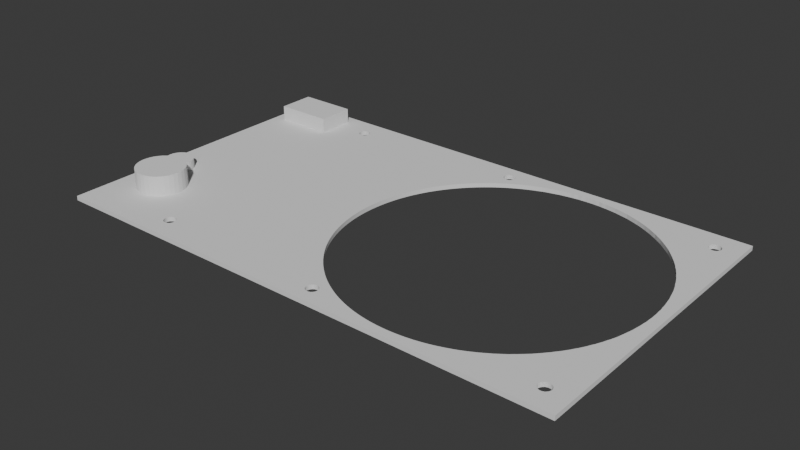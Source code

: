 # Source: GriTech_-_Slipmaskin_top.blend  (saved by Blender 4.2.66; exported with 4.5.12 LTS)
import bpy
from mathutils import Matrix  # noqa: F401  (used for matrix-valued properties, if any)

bpy.ops.wm.read_factory_settings(use_empty=True)
scene = bpy.context.scene
scene.name = 'Scene'

# ---- collections
col_collection = bpy.data.collections.new('Collection'); scene.collection.children.link(col_collection)

# ---- world
world_world = bpy.data.worlds.new('World'); scene.world = world_world
world_world.use_nodes = True; world_world.node_tree.nodes.clear()
_N = world_world.node_tree.nodes; _L = world_world.node_tree.links
n0 = _N.new('ShaderNodeOutputWorld'); n0.name = 'World Output'; n0.location = (300, 300)
n1 = _N.new('ShaderNodeBackground'); n1.name = 'Background'; n1.location = (10, 300)
n1.inputs[0].default_value = (0.05088, 0.05088, 0.05088, 1.0)
_L.new(n1.outputs[0], n0.inputs[0])
n0.is_active_output = True
world_world.color = (0.05088, 0.05088, 0.05088)
world_world.sun_shadow_jitter_overblur = 0.0

# ---- meshes
me_sketch = bpy.data.meshes.new('Sketch')
me_sketch.from_pydata([(150.0, 0.0, 0.0), (0.0, 0.0, 0.0), (0.0, 5.699, 0.0), (0.0, 100.3, 0.0), (0.0, 106.0, 0.0), (150.0, 106.0, 0.0), (150.0, 5.699, 0.0), (6.0, 100.0, 0.0), (5.948, 100.0, 0.0), (5.897, 100.0, 0.0), (5.846, 99.99, 0.0), (5.796, 99.99, 0.0), (5.745, 99.98, 0.0), (5.695, 99.98, 0.0), (5.646, 99.97, 0.0), (5.597, 99.96, 0.0), (5.548, 99.95, 0.0), (5.5, 99.94, 0.0), (5.452, 99.92, 0.0), (5.405, 99.91, 0.0), (5.359, 99.89, 0.0), (5.312, 99.88, 0.0), (5.267, 99.86, 0.0), (5.222, 99.84, 0.0), (5.177, 99.82, 0.0), (5.133, 99.8, 0.0), (5.089, 99.78, 0.0), (5.047, 99.76, 0.0), (5.004, 99.74, 0.0), (4.963, 99.71, 0.0), (4.922, 99.68, 0.0), (4.882, 99.66, 0.0), (4.842, 99.63, 0.0), (4.803, 99.6, 0.0), (4.765, 99.57, 0.0), (4.728, 99.54, 0.0), (4.691, 99.51, 0.0), (4.655, 99.48, 0.0), (4.62, 99.45, 0.0), (4.586, 99.41, 0.0), (4.552, 99.38, 0.0), (4.52, 99.34, 0.0), (4.488, 99.31, 0.0), (4.457, 99.27, 0.0), (4.427, 99.23, 0.0), (4.397, 99.2, 0.0), (4.369, 99.16, 0.0), (4.342, 99.12, 0.0), (4.315, 99.08, 0.0), (4.29, 99.04, 0.0), (4.265, 99.0, 0.0), (4.241, 98.95, 0.0), (4.219, 98.91, 0.0), (4.197, 98.87, 0.0), (4.177, 98.82, 0.0), (4.157, 98.78, 0.0), (4.139, 98.73, 0.0), (4.121, 98.69, 0.0), (4.105, 98.64, 0.0), (4.09, 98.59, 0.0), (4.076, 98.55, 0.0), (4.063, 98.5, 0.0), (4.051, 98.45, 0.0), (4.041, 98.4, 0.0), (4.031, 98.35, 0.0), (4.023, 98.3, 0.0), (4.016, 98.25, 0.0), (4.01, 98.2, 0.0), (4.006, 98.15, 0.0), (4.003, 98.1, 0.0), (4.001, 98.05, 0.0), (4.0, 98.0, 0.0), (4.001, 97.95, 0.0), (4.003, 97.9, 0.0), (4.006, 97.85, 0.0), (4.01, 97.8, 0.0), (4.016, 97.75, 0.0), (4.023, 97.7, 0.0), (4.031, 97.65, 0.0), (4.041, 97.6, 0.0), (4.051, 97.55, 0.0), (4.063, 97.5, 0.0), (4.076, 97.45, 0.0), (4.09, 97.41, 0.0), (4.105, 97.36, 0.0), (4.121, 97.31, 0.0), (4.139, 97.27, 0.0), (4.157, 97.22, 0.0), (4.177, 97.18, 0.0), (4.197, 97.13, 0.0), (4.219, 97.09, 0.0), (4.241, 97.05, 0.0), (4.265, 97.0, 0.0), (4.29, 96.96, 0.0), (4.315, 96.92, 0.0), (4.342, 96.88, 0.0), (4.369, 96.84, 0.0), (4.397, 96.8, 0.0), (4.427, 96.77, 0.0), (4.457, 96.73, 0.0), (4.488, 96.69, 0.0), (4.52, 96.66, 0.0), (4.552, 96.62, 0.0), (4.586, 96.59, 0.0), (4.62, 96.55, 0.0), (4.655, 96.52, 0.0), (4.691, 96.49, 0.0), (4.728, 96.46, 0.0), (4.765, 96.43, 0.0), (4.803, 96.4, 0.0), (4.842, 96.37, 0.0), (4.882, 96.34, 0.0), (4.922, 96.32, 0.0), (4.963, 96.29, 0.0), (5.004, 96.26, 0.0), (5.047, 96.24, 0.0), (5.089, 96.22, 0.0), (5.133, 96.2, 0.0), (5.177, 96.18, 0.0), (5.222, 96.16, 0.0), (5.267, 96.14, 0.0), (5.312, 96.12, 0.0), (5.359, 96.11, 0.0), (5.405, 96.09, 0.0), (5.452, 96.08, 0.0), (5.5, 96.06, 0.0), (5.548, 96.05, 0.0), (5.597, 96.04, 0.0), (5.646, 96.03, 0.0), (5.695, 96.02, 0.0), (5.745, 96.02, 0.0), (5.796, 96.01, 0.0), (5.846, 96.01, 0.0), (5.897, 96.0, 0.0), (5.948, 96.0, 0.0), (6.0, 96.0, 0.0), (6.052, 96.0, 0.0), (6.103, 96.0, 0.0), (6.154, 96.01, 0.0), (6.204, 96.01, 0.0), (6.255, 96.02, 0.0), (6.305, 96.02, 0.0), (6.354, 96.03, 0.0), (6.403, 96.04, 0.0), (6.452, 96.05, 0.0), (6.5, 96.06, 0.0), (6.548, 96.08, 0.0), (6.595, 96.09, 0.0), (6.641, 96.11, 0.0), (6.688, 96.12, 0.0), (6.733, 96.14, 0.0), (6.778, 96.16, 0.0), (6.823, 96.18, 0.0), (6.867, 96.2, 0.0), (6.911, 96.22, 0.0), (6.953, 96.24, 0.0), (6.996, 96.26, 0.0), (7.037, 96.29, 0.0), (7.078, 96.32, 0.0), (7.118, 96.34, 0.0), (7.158, 96.37, 0.0), (7.197, 96.4, 0.0), (7.235, 96.43, 0.0), (7.272, 96.46, 0.0), (7.309, 96.49, 0.0), (7.345, 96.52, 0.0), (7.38, 96.55, 0.0), (7.414, 96.59, 0.0), (7.448, 96.62, 0.0), (7.48, 96.66, 0.0), (7.512, 96.69, 0.0), (7.543, 96.73, 0.0), (7.573, 96.77, 0.0), (7.603, 96.8, 0.0), (7.631, 96.84, 0.0), (7.658, 96.88, 0.0), (7.685, 96.92, 0.0), (7.71, 96.96, 0.0), (7.735, 97.0, 0.0), (7.759, 97.05, 0.0), (7.781, 97.09, 0.0), (7.803, 97.13, 0.0), (7.823, 97.18, 0.0), (7.843, 97.22, 0.0), (7.861, 97.27, 0.0), (7.879, 97.31, 0.0), (7.895, 97.36, 0.0), (7.91, 97.41, 0.0), (7.924, 97.45, 0.0), (7.937, 97.5, 0.0), (7.949, 97.55, 0.0), (7.959, 97.6, 0.0), (7.969, 97.65, 0.0), (7.977, 97.7, 0.0), (7.984, 97.75, 0.0), (7.99, 97.8, 0.0), (7.994, 97.85, 0.0), (7.997, 97.9, 0.0), (7.999, 97.95, 0.0), (8.0, 98.0, 0.0), (7.999, 98.05, 0.0), (7.997, 98.1, 0.0), (7.994, 98.15, 0.0), (7.99, 98.2, 0.0), (7.984, 98.25, 0.0), (7.977, 98.3, 0.0), (7.969, 98.35, 0.0), (7.959, 98.4, 0.0), (7.949, 98.45, 0.0), (7.937, 98.5, 0.0), (7.924, 98.55, 0.0), (7.91, 98.59, 0.0), (7.895, 98.64, 0.0), (7.879, 98.69, 0.0), (7.861, 98.73, 0.0), (7.843, 98.78, 0.0), (7.823, 98.82, 0.0), (7.803, 98.87, 0.0), (7.781, 98.91, 0.0), (7.759, 98.95, 0.0), (7.735, 99.0, 0.0), (7.71, 99.04, 0.0), (7.685, 99.08, 0.0), (7.658, 99.12, 0.0), (7.631, 99.16, 0.0), (7.603, 99.2, 0.0), (7.573, 99.23, 0.0), (7.543, 99.27, 0.0), (7.512, 99.31, 0.0), (7.48, 99.34, 0.0), (7.448, 99.38, 0.0), (7.414, 99.41, 0.0), (7.38, 99.45, 0.0), (7.345, 99.48, 0.0), (7.309, 99.51, 0.0), (7.272, 99.54, 0.0), (7.235, 99.57, 0.0), (7.197, 99.6, 0.0), (7.158, 99.63, 0.0), (7.118, 99.66, 0.0), (7.078, 99.68, 0.0), (7.037, 99.71, 0.0), (6.996, 99.74, 0.0), (6.953, 99.76, 0.0), (6.911, 99.78, 0.0), (6.867, 99.8, 0.0), (6.823, 99.82, 0.0), (6.778, 99.84, 0.0), (6.733, 99.86, 0.0), (6.688, 99.88, 0.0), (6.641, 99.89, 0.0), (6.595, 99.91, 0.0), (6.548, 99.92, 0.0), (6.5, 99.94, 0.0), (6.452, 99.95, 0.0), (6.403, 99.96, 0.0), (6.354, 99.97, 0.0), (6.305, 99.98, 0.0), (6.255, 99.98, 0.0), (6.204, 99.99, 0.0), (6.154, 99.99, 0.0), (6.103, 100.0, 0.0), (6.052, 100.0, 0.0), (6.0, 10.0, 0.0), (5.948, 9.999, 0.0), (5.897, 9.997, 0.0), (5.846, 9.994, 0.0), (5.796, 9.99, 0.0), (5.745, 9.984, 0.0), (5.695, 9.977, 0.0), (5.646, 9.969, 0.0), (5.597, 9.959, 0.0), (5.548, 9.949, 0.0), (5.5, 9.937, 0.0), (5.452, 9.924, 0.0), (5.405, 9.91, 0.0), (5.359, 9.895, 0.0), (5.312, 9.879, 0.0), (5.267, 9.861, 0.0), (5.222, 9.843, 0.0), (5.177, 9.823, 0.0), (5.133, 9.803, 0.0), (5.089, 9.781, 0.0), (5.047, 9.759, 0.0), (5.004, 9.735, 0.0), (4.963, 9.71, 0.0), (4.922, 9.685, 0.0), (4.882, 9.658, 0.0), (4.842, 9.631, 0.0), (4.803, 9.603, 0.0), (4.765, 9.573, 0.0), (4.728, 9.543, 0.0), (4.691, 9.512, 0.0), (4.655, 9.48, 0.0), (4.62, 9.448, 0.0), (4.586, 9.414, 0.0), (4.552, 9.38, 0.0), (4.52, 9.345, 0.0), (4.488, 9.309, 0.0), (4.457, 9.272, 0.0), (4.427, 9.235, 0.0), (4.397, 9.197, 0.0), (4.369, 9.158, 0.0), (4.342, 9.118, 0.0), (4.315, 9.078, 0.0), (4.29, 9.037, 0.0), (4.265, 8.996, 0.0), (4.241, 8.953, 0.0), (4.219, 8.911, 0.0), (4.197, 8.867, 0.0), (4.177, 8.823, 0.0), (4.157, 8.778, 0.0), (4.139, 8.733, 0.0), (4.121, 8.688, 0.0), (4.105, 8.641, 0.0), (4.09, 8.595, 0.0), (4.076, 8.548, 0.0), (4.063, 8.5, 0.0), (4.051, 8.452, 0.0), (4.041, 8.403, 0.0), (4.031, 8.354, 0.0), (4.023, 8.305, 0.0), (4.016, 8.255, 0.0), (4.01, 8.204, 0.0), (4.006, 8.154, 0.0), (4.003, 8.103, 0.0), (4.001, 8.052, 0.0), (4.0, 8.0, 0.0), (4.001, 7.948, 0.0), (4.003, 7.897, 0.0), (4.006, 7.846, 0.0), (4.01, 7.796, 0.0), (4.016, 7.745, 0.0), (4.023, 7.695, 0.0), (4.031, 7.646, 0.0), (4.041, 7.597, 0.0), (4.051, 7.548, 0.0), (4.063, 7.5, 0.0), (4.076, 7.452, 0.0), (4.09, 7.405, 0.0), (4.105, 7.359, 0.0), (4.121, 7.312, 0.0), (4.139, 7.267, 0.0), (4.157, 7.222, 0.0), (4.177, 7.177, 0.0), (4.197, 7.133, 0.0), (4.219, 7.089, 0.0), (4.241, 7.047, 0.0), (4.265, 7.004, 0.0), (4.29, 6.963, 0.0), (4.315, 6.922, 0.0), (4.342, 6.882, 0.0), (4.369, 6.842, 0.0), (4.397, 6.803, 0.0), (4.427, 6.765, 0.0), (4.457, 6.728, 0.0), (4.488, 6.691, 0.0), (4.52, 6.655, 0.0), (4.552, 6.62, 0.0), (4.586, 6.586, 0.0), (4.62, 6.552, 0.0), (4.655, 6.52, 0.0), (4.691, 6.488, 0.0), (4.728, 6.457, 0.0), (4.765, 6.427, 0.0), (4.803, 6.397, 0.0), (4.842, 6.369, 0.0), (4.882, 6.342, 0.0), (4.922, 6.315, 0.0), (4.963, 6.29, 0.0), (5.004, 6.265, 0.0), (5.047, 6.241, 0.0), (5.089, 6.219, 0.0), (5.133, 6.197, 0.0), (5.177, 6.177, 0.0), (5.222, 6.157, 0.0), (5.267, 6.139, 0.0), (5.312, 6.121, 0.0), (5.359, 6.105, 0.0), (5.405, 6.09, 0.0), (5.452, 6.076, 0.0), (5.5, 6.063, 0.0), (5.548, 6.051, 0.0), (5.597, 6.041, 0.0), (5.646, 6.031, 0.0), (5.695, 6.023, 0.0), (5.745, 6.016, 0.0), (5.796, 6.01, 0.0), (5.846, 6.006, 0.0), (5.897, 6.003, 0.0), (5.948, 6.001, 0.0), (6.0, 6.0, 0.0), (6.052, 6.001, 0.0), (6.103, 6.003, 0.0), (6.154, 6.006, 0.0), (6.204, 6.01, 0.0), (6.255, 6.016, 0.0), (6.305, 6.023, 0.0), (6.354, 6.031, 0.0), (6.403, 6.041, 0.0), (6.452, 6.051, 0.0), (6.5, 6.063, 0.0), (6.548, 6.076, 0.0), (6.595, 6.09, 0.0), (6.641, 6.105, 0.0), (6.688, 6.121, 0.0), (6.733, 6.139, 0.0), (6.778, 6.157, 0.0), (6.823, 6.177, 0.0), (6.867, 6.197, 0.0), (6.911, 6.219, 0.0), (6.953, 6.241, 0.0), (6.996, 6.265, 0.0), (7.037, 6.29, 0.0), (7.078, 6.315, 0.0), (7.118, 6.342, 0.0), (7.158, 6.369, 0.0), (7.197, 6.397, 0.0), (7.235, 6.427, 0.0), (7.272, 6.457, 0.0), (7.309, 6.488, 0.0), (7.345, 6.52, 0.0), (7.38, 6.552, 0.0), (7.414, 6.586, 0.0), (7.448, 6.62, 0.0), (7.48, 6.655, 0.0), (7.512, 6.691, 0.0), (7.543, 6.728, 0.0), (7.573, 6.765, 0.0), (7.603, 6.803, 0.0), (7.631, 6.842, 0.0), (7.658, 6.882, 0.0), (7.685, 6.922, 0.0), (7.71, 6.963, 0.0), (7.735, 7.004, 0.0), (7.759, 7.047, 0.0), (7.781, 7.089, 0.0), (7.803, 7.133, 0.0), (7.823, 7.177, 0.0), (7.843, 7.222, 0.0), (7.861, 7.267, 0.0), (7.879, 7.312, 0.0), (7.895, 7.359, 0.0), (7.91, 7.405, 0.0), (7.924, 7.452, 0.0), (7.937, 7.5, 0.0), (7.949, 7.548, 0.0), (7.959, 7.597, 0.0), (7.969, 7.646, 0.0), (7.977, 7.695, 0.0), (7.984, 7.745, 0.0), (7.99, 7.796, 0.0), (7.994, 7.846, 0.0), (7.997, 7.897, 0.0), (7.999, 7.948, 0.0), (8.0, 8.0, 0.0), (7.999, 8.052, 0.0), (7.997, 8.103, 0.0), (7.994, 8.154, 0.0), (7.99, 8.204, 0.0), (7.984, 8.255, 0.0), (7.977, 8.305, 0.0), (7.969, 8.354, 0.0), (7.959, 8.403, 0.0), (7.949, 8.452, 0.0), (7.937, 8.5, 0.0), (7.924, 8.548, 0.0), (7.91, 8.595, 0.0), (7.895, 8.641, 0.0), (7.879, 8.688, 0.0), (7.861, 8.733, 0.0), (7.843, 8.778, 0.0), (7.823, 8.823, 0.0), (7.803, 8.867, 0.0), (7.781, 8.911, 0.0), (7.759, 8.953, 0.0), (7.735, 8.996, 0.0), (7.71, 9.037, 0.0), (7.685, 9.078, 0.0), (7.658, 9.118, 0.0), (7.631, 9.158, 0.0), (7.603, 9.197, 0.0), (7.573, 9.235, 0.0), (7.543, 9.272, 0.0), (7.512, 9.309, 0.0), (7.48, 9.345, 0.0), (7.448, 9.38, 0.0), (7.414, 9.414, 0.0), (7.38, 9.448, 0.0), (7.345, 9.48, 0.0), (7.309, 9.512, 0.0), (7.272, 9.543, 0.0), (7.235, 9.573, 0.0), (7.197, 9.603, 0.0), (7.158, 9.631, 0.0), (7.118, 9.658, 0.0), (7.078, 9.685, 0.0), (7.037, 9.71, 0.0), (6.996, 9.735, 0.0), (6.953, 9.759, 0.0), (6.911, 9.781, 0.0), (6.867, 9.803, 0.0), (6.823, 9.823, 0.0), (6.778, 9.843, 0.0), (6.733, 9.861, 0.0), (6.688, 9.879, 0.0), (6.641, 9.895, 0.0), (6.595, 9.91, 0.0), (6.548, 9.924, 0.0), (6.5, 9.937, 0.0), (6.452, 9.949, 0.0), (6.403, 9.959, 0.0), (6.354, 9.969, 0.0), (6.305, 9.977, 0.0), (6.255, 9.984, 0.0), (6.204, 9.99, 0.0), (6.154, 9.994, 0.0), (6.103, 9.997, 0.0), (6.052, 9.999, 0.0), (96.5, 103.0, 0.0), (95.21, 103.0, 0.0), (93.93, 102.9, 0.0), (92.65, 102.9, 0.0), (91.39, 102.7, 0.0), (90.13, 102.6, 0.0), (88.89, 102.4, 0.0), (87.65, 102.2, 0.0), (86.42, 102.0, 0.0), (85.21, 101.7, 0.0), (84.0, 101.4, 0.0), (82.81, 101.1, 0.0), (81.63, 100.8, 0.0), (80.46, 100.4, 0.0), (79.31, 99.97, 0.0), (78.17, 99.53, 0.0), (77.04, 99.07, 0.0), (75.92, 98.58, 0.0), (74.82, 98.07, 0.0), (73.74, 97.53, 0.0), (72.67, 96.97, 0.0), (71.61, 96.38, 0.0), (70.57, 95.76, 0.0), (69.55, 95.12, 0.0), (68.54, 94.46, 0.0), (67.56, 93.78, 0.0), (66.58, 93.07, 0.0), (65.63, 92.34, 0.0), (64.7, 91.58, 0.0), (63.78, 90.81, 0.0), (62.88, 90.01, 0.0), (62.0, 89.19, 0.0), (61.14, 88.36, 0.0), (60.31, 87.5, 0.0), (59.49, 86.62, 0.0), (58.69, 85.72, 0.0), (57.92, 84.8, 0.0), (57.16, 83.87, 0.0), (56.43, 82.92, 0.0), (55.72, 81.94, 0.0), (55.04, 80.96, 0.0), (54.38, 79.95, 0.0), (53.74, 78.93, 0.0), (53.12, 77.89, 0.0), (52.53, 76.83, 0.0), (51.97, 75.76, 0.0), (51.43, 74.68, 0.0), (50.92, 73.58, 0.0), (50.43, 72.46, 0.0), (49.97, 71.33, 0.0), (49.53, 70.19, 0.0), (49.13, 69.04, 0.0), (48.75, 67.87, 0.0), (48.4, 66.69, 0.0), (48.07, 65.5, 0.0), (47.78, 64.29, 0.0), (47.52, 63.08, 0.0), (47.28, 61.85, 0.0), (47.08, 60.61, 0.0), (46.9, 59.37, 0.0), (46.76, 58.11, 0.0), (46.65, 56.85, 0.0), (46.57, 55.57, 0.0), (46.52, 54.29, 0.0), (46.5, 53.0, 0.0), (46.52, 51.71, 0.0), (46.57, 50.43, 0.0), (46.65, 49.15, 0.0), (46.76, 47.89, 0.0), (46.9, 46.63, 0.0), (47.08, 45.39, 0.0), (47.28, 44.15, 0.0), (47.52, 42.92, 0.0), (47.78, 41.71, 0.0), (48.07, 40.5, 0.0), (48.4, 39.31, 0.0), (48.75, 38.13, 0.0), (49.13, 36.96, 0.0), (49.53, 35.81, 0.0), (49.97, 34.67, 0.0), (50.43, 33.54, 0.0), (50.92, 32.42, 0.0), (51.43, 31.32, 0.0), (51.97, 30.24, 0.0), (52.53, 29.17, 0.0), (53.12, 28.11, 0.0), (53.74, 27.07, 0.0), (54.38, 26.05, 0.0), (55.04, 25.04, 0.0), (55.72, 24.06, 0.0), (56.43, 23.08, 0.0), (57.16, 22.13, 0.0), (57.92, 21.2, 0.0), (58.69, 20.28, 0.0), (59.49, 19.38, 0.0), (60.31, 18.5, 0.0), (61.14, 17.64, 0.0), (62.0, 16.81, 0.0), (62.88, 15.99, 0.0), (63.78, 15.19, 0.0), (64.7, 14.42, 0.0), (65.63, 13.66, 0.0), (66.58, 12.93, 0.0), (67.56, 12.22, 0.0), (68.54, 11.54, 0.0), (69.55, 10.88, 0.0), (70.57, 10.24, 0.0), (71.61, 9.624, 0.0), (72.67, 9.035, 0.0), (73.74, 8.47, 0.0), (74.82, 7.931, 0.0), (75.92, 7.417, 0.0), (77.04, 6.929, 0.0), (78.17, 6.468, 0.0), (79.31, 6.034, 0.0), (80.46, 5.627, 0.0), (81.63, 5.248, 0.0), (82.81, 4.897, 0.0), (84.0, 4.574, 0.0), (85.21, 4.28, 0.0), (86.42, 4.016, 0.0), (87.65, 3.781, 0.0), (88.89, 3.576, 0.0), (90.13, 3.402, 0.0), (91.39, 3.258, 0.0), (92.65, 3.146, 0.0), (93.93, 3.065, 0.0), (95.21, 3.016, 0.0), (96.5, 3.0, 0.0), (97.79, 3.016, 0.0), (99.07, 3.065, 0.0), (100.3, 3.146, 0.0), (101.6, 3.258, 0.0), (102.9, 3.402, 0.0), (104.1, 3.576, 0.0), (105.4, 3.781, 0.0), (106.6, 4.016, 0.0), (107.8, 4.28, 0.0), (109.0, 4.574, 0.0), (110.2, 4.897, 0.0), (111.4, 5.248, 0.0), (112.5, 5.627, 0.0), (113.7, 6.034, 0.0), (114.8, 6.468, 0.0), (116.0, 6.929, 0.0), (117.1, 7.417, 0.0), (118.2, 7.931, 0.0), (119.3, 8.47, 0.0), (120.3, 9.035, 0.0), (121.4, 9.624, 0.0), (122.4, 10.24, 0.0), (123.4, 10.88, 0.0), (124.5, 11.54, 0.0), (125.4, 12.22, 0.0), (126.4, 12.93, 0.0), (127.4, 13.66, 0.0), (128.3, 14.42, 0.0), (129.2, 15.19, 0.0), (130.1, 15.99, 0.0), (131.0, 16.81, 0.0), (131.9, 17.64, 0.0), (132.7, 18.5, 0.0), (133.5, 19.38, 0.0), (134.3, 20.28, 0.0), (135.1, 21.2, 0.0), (135.8, 22.13, 0.0), (136.6, 23.08, 0.0), (137.3, 24.06, 0.0), (138.0, 25.04, 0.0), (138.6, 26.05, 0.0), (139.3, 27.07, 0.0), (139.9, 28.11, 0.0), (140.5, 29.17, 0.0), (141.0, 30.24, 0.0), (141.6, 31.32, 0.0), (142.1, 32.42, 0.0), (142.6, 33.54, 0.0), (143.0, 34.67, 0.0), (143.5, 35.81, 0.0), (143.9, 36.96, 0.0), (144.3, 38.13, 0.0), (144.6, 39.31, 0.0), (144.9, 40.5, 0.0), (145.2, 41.71, 0.0), (145.5, 42.92, 0.0), (145.7, 44.15, 0.0), (145.9, 45.39, 0.0), (146.1, 46.63, 0.0), (146.2, 47.89, 0.0), (146.4, 49.15, 0.0), (146.4, 50.43, 0.0), (146.5, 51.71, 0.0), (146.5, 53.0, 0.0), (146.5, 54.29, 0.0), (146.4, 55.57, 0.0), (146.4, 56.85, 0.0), (146.2, 58.11, 0.0), (146.1, 59.37, 0.0), (145.9, 60.61, 0.0), (145.7, 61.85, 0.0), (145.5, 63.08, 0.0), (145.2, 64.29, 0.0), (144.9, 65.5, 0.0), (144.6, 66.69, 0.0), (144.3, 67.87, 0.0), (143.9, 69.04, 0.0), (143.5, 70.19, 0.0), (143.0, 71.33, 0.0), (142.6, 72.46, 0.0), (142.1, 73.58, 0.0), (141.6, 74.68, 0.0), (141.0, 75.76, 0.0), (140.5, 76.83, 0.0), (139.9, 77.89, 0.0), (139.3, 78.93, 0.0), (138.6, 79.95, 0.0), (138.0, 80.96, 0.0), (137.3, 81.94, 0.0), (136.6, 82.92, 0.0), (135.8, 83.87, 0.0), (135.1, 84.8, 0.0), (134.3, 85.72, 0.0), (133.5, 86.62, 0.0), (132.7, 87.5, 0.0), (131.9, 88.36, 0.0), (131.0, 89.19, 0.0), (130.1, 90.01, 0.0), (129.2, 90.81, 0.0), (128.3, 91.58, 0.0), (127.4, 92.34, 0.0), (126.4, 93.07, 0.0), (125.4, 93.78, 0.0), (124.5, 94.46, 0.0), (123.4, 95.12, 0.0), (122.4, 95.76, 0.0), (121.4, 96.38, 0.0), (120.3, 96.97, 0.0), (119.3, 97.53, 0.0), (118.2, 98.07, 0.0), (117.1, 98.58, 0.0), (116.0, 99.07, 0.0), (114.8, 99.53, 0.0), (113.7, 99.97, 0.0), (112.5, 100.4, 0.0), (111.4, 100.8, 0.0), (110.2, 101.1, 0.0), (109.0, 101.4, 0.0), (107.8, 101.7, 0.0), (106.6, 102.0, 0.0), (105.4, 102.2, 0.0), (104.1, 102.4, 0.0), (102.9, 102.6, 0.0), (101.6, 102.7, 0.0), (100.3, 102.9, 0.0), (99.07, 102.9, 0.0), (97.79, 103.0, 0.0), (67.97, 102.0, 0.0), (67.92, 102.0, 0.0), (67.86, 102.0, 0.0), (67.81, 102.0, 0.0), (67.76, 102.0, 0.0), (67.71, 102.0, 0.0), (67.66, 102.0, 0.0), (67.61, 102.0, 0.0), (67.56, 102.0, 0.0), (67.52, 101.9, 0.0), (67.47, 101.9, 0.0), (67.42, 101.9, 0.0), (67.37, 101.9, 0.0), (67.33, 101.9, 0.0), (67.28, 101.9, 0.0), (67.23, 101.9, 0.0), (67.19, 101.8, 0.0), (67.14, 101.8, 0.0), (67.1, 101.8, 0.0), (67.06, 101.8, 0.0), (67.01, 101.8, 0.0), (66.97, 101.7, 0.0), (66.93, 101.7, 0.0), (66.89, 101.7, 0.0), (66.85, 101.7, 0.0), (66.81, 101.6, 0.0), (66.77, 101.6, 0.0), (66.73, 101.6, 0.0), (66.7, 101.5, 0.0), (66.66, 101.5, 0.0), (66.62, 101.5, 0.0), (66.59, 101.4, 0.0), (66.55, 101.4, 0.0), (66.52, 101.4, 0.0), (66.49, 101.3, 0.0), (66.46, 101.3, 0.0), (66.42, 101.3, 0.0), (66.39, 101.2, 0.0), (66.37, 101.2, 0.0), (66.34, 101.2, 0.0), (66.31, 101.1, 0.0), (66.28, 101.1, 0.0), (66.26, 101.0, 0.0), (66.23, 101.0, 0.0), (66.21, 101.0, 0.0), (66.19, 100.9, 0.0), (66.16, 100.9, 0.0), (66.14, 100.8, 0.0), (66.12, 100.8, 0.0), (66.11, 100.7, 0.0), (66.09, 100.7, 0.0), (66.07, 100.6, 0.0), (66.06, 100.6, 0.0), (66.04, 100.5, 0.0), (66.03, 100.5, 0.0), (66.02, 100.5, 0.0), (66.01, 100.4, 0.0), (66.0, 100.4, 0.0), (65.99, 100.3, 0.0), (65.98, 100.3, 0.0), (65.98, 100.2, 0.0), (65.97, 100.2, 0.0), (65.97, 100.1, 0.0), (65.97, 100.1, 0.0), (65.97, 100.0, 0.0), (65.97, 99.95, 0.0), (65.97, 99.9, 0.0), (65.97, 99.85, 0.0), (65.98, 99.8, 0.0), (65.98, 99.75, 0.0), (65.99, 99.7, 0.0), (66.0, 99.65, 0.0), (66.01, 99.6, 0.0), (66.02, 99.55, 0.0), (66.03, 99.5, 0.0), (66.04, 99.45, 0.0), (66.06, 99.41, 0.0), (66.07, 99.36, 0.0), (66.09, 99.31, 0.0), (66.11, 99.27, 0.0), (66.12, 99.22, 0.0), (66.14, 99.18, 0.0), (66.16, 99.13, 0.0), (66.19, 99.09, 0.0), (66.21, 99.05, 0.0), (66.23, 99.0, 0.0), (66.26, 98.96, 0.0), (66.28, 98.92, 0.0), (66.31, 98.88, 0.0), (66.34, 98.84, 0.0), (66.37, 98.8, 0.0), (66.39, 98.77, 0.0), (66.42, 98.73, 0.0), (66.46, 98.69, 0.0), (66.49, 98.66, 0.0), (66.52, 98.62, 0.0), (66.55, 98.59, 0.0), (66.59, 98.55, 0.0), (66.62, 98.52, 0.0), (66.66, 98.49, 0.0), (66.7, 98.46, 0.0), (66.73, 98.43, 0.0), (66.77, 98.4, 0.0), (66.81, 98.37, 0.0), (66.85, 98.34, 0.0), (66.89, 98.32, 0.0), (66.93, 98.29, 0.0), (66.97, 98.26, 0.0), (67.01, 98.24, 0.0), (67.06, 98.22, 0.0), (67.1, 98.2, 0.0), (67.14, 98.18, 0.0), (67.19, 98.16, 0.0), (67.23, 98.14, 0.0), (67.28, 98.12, 0.0), (67.33, 98.11, 0.0), (67.37, 98.09, 0.0), (67.42, 98.08, 0.0), (67.47, 98.06, 0.0), (67.52, 98.05, 0.0), (67.56, 98.04, 0.0), (67.61, 98.03, 0.0), (67.66, 98.02, 0.0), (67.71, 98.02, 0.0), (67.76, 98.01, 0.0), (67.81, 98.01, 0.0), (67.86, 98.0, 0.0), (67.92, 98.0, 0.0), (67.97, 98.0, 0.0), (68.02, 98.0, 0.0), (68.07, 98.0, 0.0), (68.12, 98.01, 0.0), (68.17, 98.01, 0.0), (68.22, 98.02, 0.0), (68.27, 98.02, 0.0), (68.32, 98.03, 0.0), (68.37, 98.04, 0.0), (68.42, 98.05, 0.0), (68.47, 98.06, 0.0), (68.52, 98.08, 0.0), (68.56, 98.09, 0.0), (68.61, 98.11, 0.0), (68.66, 98.12, 0.0), (68.7, 98.14, 0.0), (68.75, 98.16, 0.0), (68.79, 98.18, 0.0), (68.83, 98.2, 0.0), (68.88, 98.22, 0.0), (68.92, 98.24, 0.0), (68.96, 98.26, 0.0), (69.0, 98.29, 0.0), (69.05, 98.32, 0.0), (69.09, 98.34, 0.0), (69.13, 98.37, 0.0), (69.16, 98.4, 0.0), (69.2, 98.43, 0.0), (69.24, 98.46, 0.0), (69.28, 98.49, 0.0), (69.31, 98.52, 0.0), (69.35, 98.55, 0.0), (69.38, 98.59, 0.0), (69.42, 98.62, 0.0), (69.45, 98.66, 0.0), (69.48, 98.69, 0.0), (69.51, 98.73, 0.0), (69.54, 98.77, 0.0), (69.57, 98.8, 0.0), (69.6, 98.84, 0.0), (69.63, 98.88, 0.0), (69.65, 98.92, 0.0), (69.68, 98.96, 0.0), (69.7, 99.0, 0.0), (69.73, 99.05, 0.0), (69.75, 99.09, 0.0), (69.77, 99.13, 0.0), (69.79, 99.18, 0.0), (69.81, 99.22, 0.0), (69.83, 99.27, 0.0), (69.85, 99.31, 0.0), (69.86, 99.36, 0.0), (69.88, 99.41, 0.0), (69.89, 99.45, 0.0), (69.9, 99.5, 0.0), (69.92, 99.55, 0.0), (69.93, 99.6, 0.0), (69.94, 99.65, 0.0), (69.94, 99.7, 0.0), (69.95, 99.75, 0.0), (69.96, 99.8, 0.0), (69.96, 99.85, 0.0), (69.97, 99.9, 0.0), (69.97, 99.95, 0.0), (69.97, 100.0, 0.0), (69.97, 100.1, 0.0), (69.97, 100.1, 0.0), (69.96, 100.2, 0.0), (69.96, 100.2, 0.0), (69.95, 100.3, 0.0), (69.94, 100.3, 0.0), (69.94, 100.4, 0.0), (69.93, 100.4, 0.0), (69.92, 100.5, 0.0), (69.9, 100.5, 0.0), (69.89, 100.5, 0.0), (69.88, 100.6, 0.0), (69.86, 100.6, 0.0), (69.85, 100.7, 0.0), (69.83, 100.7, 0.0), (69.81, 100.8, 0.0), (69.79, 100.8, 0.0), (69.77, 100.9, 0.0), (69.75, 100.9, 0.0), (69.73, 101.0, 0.0), (69.7, 101.0, 0.0), (69.68, 101.0, 0.0), (69.65, 101.1, 0.0), (69.63, 101.1, 0.0), (69.6, 101.2, 0.0), (69.57, 101.2, 0.0), (69.54, 101.2, 0.0), (69.51, 101.3, 0.0), (69.48, 101.3, 0.0), (69.45, 101.3, 0.0), (69.42, 101.4, 0.0), (69.38, 101.4, 0.0), (69.35, 101.4, 0.0), (69.31, 101.5, 0.0), (69.28, 101.5, 0.0), (69.24, 101.5, 0.0), (69.2, 101.6, 0.0), (69.16, 101.6, 0.0), (69.13, 101.6, 0.0), (69.09, 101.7, 0.0), (69.05, 101.7, 0.0), (69.0, 101.7, 0.0), (68.96, 101.7, 0.0), (68.92, 101.8, 0.0), (68.88, 101.8, 0.0), (68.83, 101.8, 0.0), (68.79, 101.8, 0.0), (68.75, 101.8, 0.0), (68.7, 101.9, 0.0), (68.66, 101.9, 0.0), (68.61, 101.9, 0.0), (68.56, 101.9, 0.0), (68.52, 101.9, 0.0), (68.47, 101.9, 0.0), (68.42, 101.9, 0.0), (68.37, 102.0, 0.0), (68.32, 102.0, 0.0), (68.27, 102.0, 0.0), (68.22, 102.0, 0.0), (68.17, 102.0, 0.0), (68.12, 102.0, 0.0), (68.07, 102.0, 0.0), (68.02, 102.0, 0.0), (67.97, 8.0, 0.0), (67.92, 7.999, 0.0), (67.86, 7.997, 0.0), (67.81, 7.994, 0.0), (67.76, 7.99, 0.0), (67.71, 7.984, 0.0), (67.66, 7.977, 0.0), (67.61, 7.969, 0.0), (67.56, 7.959, 0.0), (67.52, 7.949, 0.0), (67.47, 7.937, 0.0), (67.42, 7.924, 0.0), (67.37, 7.91, 0.0), (67.33, 7.895, 0.0), (67.28, 7.879, 0.0), (67.23, 7.861, 0.0), (67.19, 7.843, 0.0), (67.14, 7.823, 0.0), (67.1, 7.803, 0.0), (67.06, 7.781, 0.0), (67.01, 7.759, 0.0), (66.97, 7.735, 0.0), (66.93, 7.71, 0.0), (66.89, 7.685, 0.0), (66.85, 7.658, 0.0), (66.81, 7.631, 0.0), (66.77, 7.603, 0.0), (66.73, 7.573, 0.0), (66.7, 7.543, 0.0), (66.66, 7.512, 0.0), (66.62, 7.48, 0.0), (66.59, 7.448, 0.0), (66.55, 7.414, 0.0), (66.52, 7.38, 0.0), (66.49, 7.345, 0.0), (66.46, 7.309, 0.0), (66.42, 7.272, 0.0), (66.39, 7.235, 0.0), (66.37, 7.197, 0.0), (66.34, 7.158, 0.0), (66.31, 7.118, 0.0), (66.28, 7.078, 0.0), (66.26, 7.037, 0.0), (66.23, 6.996, 0.0), (66.21, 6.953, 0.0), (66.19, 6.911, 0.0), (66.16, 6.867, 0.0), (66.14, 6.823, 0.0), (66.12, 6.778, 0.0), (66.11, 6.733, 0.0), (66.09, 6.688, 0.0), (66.07, 6.641, 0.0), (66.06, 6.595, 0.0), (66.04, 6.548, 0.0), (66.03, 6.5, 0.0), (66.02, 6.452, 0.0), (66.01, 6.403, 0.0), (66.0, 6.354, 0.0), (65.99, 6.305, 0.0), (65.98, 6.255, 0.0), (65.98, 6.204, 0.0), (65.97, 6.154, 0.0), (65.97, 6.103, 0.0), (65.97, 6.052, 0.0), (65.97, 6.0, 0.0), (65.97, 5.948, 0.0), (65.97, 5.897, 0.0), (65.97, 5.846, 0.0), (65.98, 5.796, 0.0), (65.98, 5.745, 0.0), (65.99, 5.695, 0.0), (66.0, 5.646, 0.0), (66.01, 5.597, 0.0), (66.02, 5.548, 0.0), (66.03, 5.5, 0.0), (66.04, 5.452, 0.0), (66.06, 5.405, 0.0), (66.07, 5.359, 0.0), (66.09, 5.312, 0.0), (66.11, 5.267, 0.0), (66.12, 5.222, 0.0), (66.14, 5.177, 0.0), (66.16, 5.133, 0.0), (66.19, 5.089, 0.0), (66.21, 5.047, 0.0), (66.23, 5.004, 0.0), (66.26, 4.963, 0.0), (66.28, 4.922, 0.0), (66.31, 4.882, 0.0), (66.34, 4.842, 0.0), (66.37, 4.803, 0.0), (66.39, 4.765, 0.0), (66.42, 4.728, 0.0), (66.46, 4.691, 0.0), (66.49, 4.655, 0.0), (66.52, 4.62, 0.0), (66.55, 4.586, 0.0), (66.59, 4.552, 0.0), (66.62, 4.52, 0.0), (66.66, 4.488, 0.0), (66.7, 4.457, 0.0), (66.73, 4.427, 0.0), (66.77, 4.397, 0.0), (66.81, 4.369, 0.0), (66.85, 4.342, 0.0), (66.89, 4.315, 0.0), (66.93, 4.29, 0.0), (66.97, 4.265, 0.0), (67.01, 4.241, 0.0), (67.06, 4.219, 0.0), (67.1, 4.197, 0.0), (67.14, 4.177, 0.0), (67.19, 4.157, 0.0), (67.23, 4.139, 0.0), (67.28, 4.121, 0.0), (67.33, 4.105, 0.0), (67.37, 4.09, 0.0), (67.42, 4.076, 0.0), (67.47, 4.063, 0.0), (67.52, 4.051, 0.0), (67.56, 4.041, 0.0), (67.61, 4.031, 0.0), (67.66, 4.023, 0.0), (67.71, 4.016, 0.0), (67.76, 4.01, 0.0), (67.81, 4.006, 0.0), (67.86, 4.003, 0.0), (67.92, 4.001, 0.0), (67.97, 4.0, 0.0), (68.02, 4.001, 0.0), (68.07, 4.003, 0.0), (68.12, 4.006, 0.0), (68.17, 4.01, 0.0), (68.22, 4.016, 0.0), (68.27, 4.023, 0.0), (68.32, 4.031, 0.0), (68.37, 4.041, 0.0), (68.42, 4.051, 0.0), (68.47, 4.063, 0.0), (68.52, 4.076, 0.0), (68.56, 4.09, 0.0), (68.61, 4.105, 0.0), (68.66, 4.121, 0.0), (68.7, 4.139, 0.0), (68.75, 4.157, 0.0), (68.79, 4.177, 0.0), (68.83, 4.197, 0.0), (68.88, 4.219, 0.0), (68.92, 4.241, 0.0), (68.96, 4.265, 0.0), (69.0, 4.29, 0.0), (69.05, 4.315, 0.0), (69.09, 4.342, 0.0), (69.13, 4.369, 0.0), (69.16, 4.397, 0.0), (69.2, 4.427, 0.0), (69.24, 4.457, 0.0), (69.28, 4.488, 0.0), (69.31, 4.52, 0.0), (69.35, 4.552, 0.0), (69.38, 4.586, 0.0), (69.42, 4.62, 0.0), (69.45, 4.655, 0.0), (69.48, 4.691, 0.0), (69.51, 4.728, 0.0), (69.54, 4.765, 0.0), (69.57, 4.803, 0.0), (69.6, 4.842, 0.0), (69.63, 4.882, 0.0), (69.65, 4.922, 0.0), (69.68, 4.963, 0.0), (69.7, 5.004, 0.0), (69.73, 5.047, 0.0), (69.75, 5.089, 0.0), (69.77, 5.133, 0.0), (69.79, 5.177, 0.0), (69.81, 5.222, 0.0), (69.83, 5.267, 0.0), (69.85, 5.312, 0.0), (69.86, 5.359, 0.0), (69.88, 5.405, 0.0), (69.89, 5.452, 0.0), (69.9, 5.5, 0.0), (69.92, 5.548, 0.0), (69.93, 5.597, 0.0), (69.94, 5.646, 0.0), (69.94, 5.695, 0.0), (69.95, 5.745, 0.0), (69.96, 5.796, 0.0), (69.96, 5.846, 0.0), (69.97, 5.897, 0.0), (69.97, 5.948, 0.0), (69.97, 6.0, 0.0), (69.97, 6.052, 0.0), (69.97, 6.103, 0.0), (69.96, 6.154, 0.0), (69.96, 6.204, 0.0), (69.95, 6.255, 0.0), (69.94, 6.305, 0.0), (69.94, 6.354, 0.0), (69.93, 6.403, 0.0), (69.92, 6.452, 0.0), (69.9, 6.5, 0.0), (69.89, 6.548, 0.0), (69.88, 6.595, 0.0), (69.86, 6.641, 0.0), (69.85, 6.688, 0.0), (69.83, 6.733, 0.0), (69.81, 6.778, 0.0), (69.79, 6.823, 0.0), (69.77, 6.867, 0.0), (69.75, 6.911, 0.0), (69.73, 6.953, 0.0), (69.7, 6.996, 0.0), (69.68, 7.037, 0.0), (69.65, 7.078, 0.0), (69.63, 7.118, 0.0), (69.6, 7.158, 0.0), (69.57, 7.197, 0.0), (69.54, 7.235, 0.0), (69.51, 7.272, 0.0), (69.48, 7.309, 0.0), (69.45, 7.345, 0.0), (69.42, 7.38, 0.0), (69.38, 7.414, 0.0), (69.35, 7.448, 0.0), (69.31, 7.48, 0.0), (69.28, 7.512, 0.0), (69.24, 7.543, 0.0), (69.2, 7.573, 0.0), (69.16, 7.603, 0.0), (69.13, 7.631, 0.0), (69.09, 7.658, 0.0), (69.05, 7.685, 0.0), (69.0, 7.71, 0.0), (68.96, 7.735, 0.0), (68.92, 7.759, 0.0), (68.88, 7.781, 0.0), (68.83, 7.803, 0.0), (68.79, 7.823, 0.0), (68.75, 7.843, 0.0), (68.7, 7.861, 0.0), (68.66, 7.879, 0.0), (68.61, 7.895, 0.0), (68.56, 7.91, 0.0), (68.52, 7.924, 0.0), (68.47, 7.937, 0.0), (68.42, 7.949, 0.0), (68.37, 7.959, 0.0), (68.32, 7.969, 0.0), (68.27, 7.977, 0.0), (68.22, 7.984, 0.0), (68.17, 7.99, 0.0), (68.12, 7.994, 0.0), (68.07, 7.997, 0.0), (68.02, 7.999, 0.0), (142.0, 10.0, 0.0), (141.9, 9.999, 0.0), (141.9, 9.997, 0.0), (141.8, 9.994, 0.0), (141.8, 9.99, 0.0), (141.7, 9.984, 0.0), (141.7, 9.977, 0.0), (141.6, 9.969, 0.0), (141.6, 9.959, 0.0), (141.5, 9.949, 0.0), (141.5, 9.937, 0.0), (141.5, 9.924, 0.0), (141.4, 9.91, 0.0), (141.4, 9.895, 0.0), (141.3, 9.879, 0.0), (141.3, 9.861, 0.0), (141.2, 9.843, 0.0), (141.2, 9.823, 0.0), (141.1, 9.803, 0.0), (141.1, 9.781, 0.0), (141.0, 9.759, 0.0), (141.0, 9.735, 0.0), (141.0, 9.71, 0.0), (140.9, 9.685, 0.0), (140.9, 9.658, 0.0), (140.8, 9.631, 0.0), (140.8, 9.603, 0.0), (140.8, 9.573, 0.0), (140.7, 9.543, 0.0), (140.7, 9.512, 0.0), (140.7, 9.48, 0.0), (140.6, 9.448, 0.0), (140.6, 9.414, 0.0), (140.6, 9.38, 0.0), (140.5, 9.345, 0.0), (140.5, 9.309, 0.0), (140.5, 9.272, 0.0), (140.4, 9.235, 0.0), (140.4, 9.197, 0.0), (140.4, 9.158, 0.0), (140.3, 9.118, 0.0), (140.3, 9.078, 0.0), (140.3, 9.037, 0.0), (140.3, 8.996, 0.0), (140.2, 8.953, 0.0), (140.2, 8.911, 0.0), (140.2, 8.867, 0.0), (140.2, 8.823, 0.0), (140.2, 8.778, 0.0), (140.1, 8.733, 0.0), (140.1, 8.688, 0.0), (140.1, 8.641, 0.0), (140.1, 8.595, 0.0), (140.1, 8.548, 0.0), (140.1, 8.5, 0.0), (140.1, 8.452, 0.0), (140.0, 8.403, 0.0), (140.0, 8.354, 0.0), (140.0, 8.305, 0.0), (140.0, 8.255, 0.0), (140.0, 8.204, 0.0), (140.0, 8.154, 0.0), (140.0, 8.103, 0.0), (140.0, 8.052, 0.0), (140.0, 8.0, 0.0), (140.0, 7.948, 0.0), (140.0, 7.897, 0.0), (140.0, 7.846, 0.0), (140.0, 7.796, 0.0), (140.0, 7.745, 0.0), (140.0, 7.695, 0.0), (140.0, 7.646, 0.0), (140.0, 7.597, 0.0), (140.1, 7.548, 0.0), (140.1, 7.5, 0.0), (140.1, 7.452, 0.0), (140.1, 7.405, 0.0), (140.1, 7.359, 0.0), (140.1, 7.312, 0.0), (140.1, 7.267, 0.0), (140.2, 7.222, 0.0), (140.2, 7.177, 0.0), (140.2, 7.133, 0.0), (140.2, 7.089, 0.0), (140.2, 7.047, 0.0), (140.3, 7.004, 0.0), (140.3, 6.963, 0.0), (140.3, 6.922, 0.0), (140.3, 6.882, 0.0), (140.4, 6.842, 0.0), (140.4, 6.803, 0.0), (140.4, 6.765, 0.0), (140.5, 6.728, 0.0), (140.5, 6.691, 0.0), (140.5, 6.655, 0.0), (140.6, 6.62, 0.0), (140.6, 6.586, 0.0), (140.6, 6.552, 0.0), (140.7, 6.52, 0.0), (140.7, 6.488, 0.0), (140.7, 6.457, 0.0), (140.8, 6.427, 0.0), (140.8, 6.397, 0.0), (140.8, 6.369, 0.0), (140.9, 6.342, 0.0), (140.9, 6.315, 0.0), (141.0, 6.29, 0.0), (141.0, 6.265, 0.0), (141.0, 6.241, 0.0), (141.1, 6.219, 0.0), (141.1, 6.197, 0.0), (141.2, 6.177, 0.0), (141.2, 6.157, 0.0), (141.3, 6.139, 0.0), (141.3, 6.121, 0.0), (141.4, 6.105, 0.0), (141.4, 6.09, 0.0), (141.5, 6.076, 0.0), (141.5, 6.063, 0.0), (141.5, 6.051, 0.0), (141.6, 6.041, 0.0), (141.6, 6.031, 0.0), (141.7, 6.023, 0.0), (141.7, 6.016, 0.0), (141.8, 6.01, 0.0), (141.8, 6.006, 0.0), (141.9, 6.003, 0.0), (141.9, 6.001, 0.0), (142.0, 6.0, 0.0), (142.1, 6.001, 0.0), (142.1, 6.003, 0.0), (142.2, 6.006, 0.0), (142.2, 6.01, 0.0), (142.3, 6.016, 0.0), (142.3, 6.023, 0.0), (142.4, 6.031, 0.0), (142.4, 6.041, 0.0), (142.5, 6.051, 0.0), (142.5, 6.063, 0.0), (142.5, 6.076, 0.0), (142.6, 6.09, 0.0), (142.6, 6.105, 0.0), (142.7, 6.121, 0.0), (142.7, 6.139, 0.0), (142.8, 6.157, 0.0), (142.8, 6.177, 0.0), (142.9, 6.197, 0.0), (142.9, 6.219, 0.0), (143.0, 6.241, 0.0), (143.0, 6.265, 0.0), (143.0, 6.29, 0.0), (143.1, 6.315, 0.0), (143.1, 6.342, 0.0), (143.2, 6.369, 0.0), (143.2, 6.397, 0.0), (143.2, 6.427, 0.0), (143.3, 6.457, 0.0), (143.3, 6.488, 0.0), (143.3, 6.52, 0.0), (143.4, 6.552, 0.0), (143.4, 6.586, 0.0), (143.4, 6.62, 0.0), (143.5, 6.655, 0.0), (143.5, 6.691, 0.0), (143.5, 6.728, 0.0), (143.6, 6.765, 0.0), (143.6, 6.803, 0.0), (143.6, 6.842, 0.0), (143.7, 6.882, 0.0), (143.7, 6.922, 0.0), (143.7, 6.963, 0.0), (143.7, 7.004, 0.0), (143.8, 7.047, 0.0), (143.8, 7.089, 0.0), (143.8, 7.133, 0.0), (143.8, 7.177, 0.0), (143.8, 7.222, 0.0), (143.9, 7.267, 0.0), (143.9, 7.312, 0.0), (143.9, 7.359, 0.0), (143.9, 7.405, 0.0), (143.9, 7.452, 0.0), (143.9, 7.5, 0.0), (143.9, 7.548, 0.0), (144.0, 7.597, 0.0), (144.0, 7.646, 0.0), (144.0, 7.695, 0.0), (144.0, 7.745, 0.0), (144.0, 7.796, 0.0), (144.0, 7.846, 0.0), (144.0, 7.897, 0.0), (144.0, 7.948, 0.0), (144.0, 8.0, 0.0), (144.0, 8.052, 0.0), (144.0, 8.103, 0.0), (144.0, 8.154, 0.0), (144.0, 8.204, 0.0), (144.0, 8.255, 0.0), (144.0, 8.305, 0.0), (144.0, 8.354, 0.0), (144.0, 8.403, 0.0), (143.9, 8.452, 0.0), (143.9, 8.5, 0.0), (143.9, 8.548, 0.0), (143.9, 8.595, 0.0), (143.9, 8.641, 0.0), (143.9, 8.688, 0.0), (143.9, 8.733, 0.0), (143.8, 8.778, 0.0), (143.8, 8.823, 0.0), (143.8, 8.867, 0.0), (143.8, 8.911, 0.0), (143.8, 8.953, 0.0), (143.7, 8.996, 0.0), (143.7, 9.037, 0.0), (143.7, 9.078, 0.0), (143.7, 9.118, 0.0), (143.6, 9.158, 0.0), (143.6, 9.197, 0.0), (143.6, 9.235, 0.0), (143.5, 9.272, 0.0), (143.5, 9.309, 0.0), (143.5, 9.345, 0.0), (143.4, 9.38, 0.0), (143.4, 9.414, 0.0), (143.4, 9.448, 0.0), (143.3, 9.48, 0.0), (143.3, 9.512, 0.0), (143.3, 9.543, 0.0), (143.2, 9.573, 0.0), (143.2, 9.603, 0.0), (143.2, 9.631, 0.0), (143.1, 9.658, 0.0), (143.1, 9.685, 0.0), (143.0, 9.71, 0.0), (143.0, 9.735, 0.0), (143.0, 9.759, 0.0), (142.9, 9.781, 0.0), (142.9, 9.803, 0.0), (142.8, 9.823, 0.0), (142.8, 9.843, 0.0), (142.7, 9.861, 0.0), (142.7, 9.879, 0.0), (142.6, 9.895, 0.0), (142.6, 9.91, 0.0), (142.5, 9.924, 0.0), (142.5, 9.937, 0.0), (142.5, 9.949, 0.0), (142.4, 9.959, 0.0), (142.4, 9.969, 0.0), (142.3, 9.977, 0.0), (142.3, 9.984, 0.0), (142.2, 9.99, 0.0), (142.2, 9.994, 0.0), (142.1, 9.997, 0.0), (142.1, 9.999, 0.0), (142.0, 100.0, 0.0), (141.9, 100.0, 0.0), (141.9, 100.0, 0.0), (141.8, 99.99, 0.0), (141.8, 99.99, 0.0), (141.7, 99.98, 0.0), (141.7, 99.98, 0.0), (141.6, 99.97, 0.0), (141.6, 99.96, 0.0), (141.5, 99.95, 0.0), (141.5, 99.94, 0.0), (141.5, 99.92, 0.0), (141.4, 99.91, 0.0), (141.4, 99.89, 0.0), (141.3, 99.88, 0.0), (141.3, 99.86, 0.0), (141.2, 99.84, 0.0), (141.2, 99.82, 0.0), (141.1, 99.8, 0.0), (141.1, 99.78, 0.0), (141.0, 99.76, 0.0), (141.0, 99.74, 0.0), (141.0, 99.71, 0.0), (140.9, 99.68, 0.0), (140.9, 99.66, 0.0), (140.8, 99.63, 0.0), (140.8, 99.6, 0.0), (140.8, 99.57, 0.0), (140.7, 99.54, 0.0), (140.7, 99.51, 0.0), (140.7, 99.48, 0.0), (140.6, 99.45, 0.0), (140.6, 99.41, 0.0), (140.6, 99.38, 0.0), (140.5, 99.34, 0.0), (140.5, 99.31, 0.0), (140.5, 99.27, 0.0), (140.4, 99.23, 0.0), (140.4, 99.2, 0.0), (140.4, 99.16, 0.0), (140.3, 99.12, 0.0), (140.3, 99.08, 0.0), (140.3, 99.04, 0.0), (140.3, 99.0, 0.0), (140.2, 98.95, 0.0), (140.2, 98.91, 0.0), (140.2, 98.87, 0.0), (140.2, 98.82, 0.0), (140.2, 98.78, 0.0), (140.1, 98.73, 0.0), (140.1, 98.69, 0.0), (140.1, 98.64, 0.0), (140.1, 98.59, 0.0), (140.1, 98.55, 0.0), (140.1, 98.5, 0.0), (140.1, 98.45, 0.0), (140.0, 98.4, 0.0), (140.0, 98.35, 0.0), (140.0, 98.3, 0.0), (140.0, 98.25, 0.0), (140.0, 98.2, 0.0), (140.0, 98.15, 0.0), (140.0, 98.1, 0.0), (140.0, 98.05, 0.0), (140.0, 98.0, 0.0), (140.0, 97.95, 0.0), (140.0, 97.9, 0.0), (140.0, 97.85, 0.0), (140.0, 97.8, 0.0), (140.0, 97.75, 0.0), (140.0, 97.7, 0.0), (140.0, 97.65, 0.0), (140.0, 97.6, 0.0), (140.1, 97.55, 0.0), (140.1, 97.5, 0.0), (140.1, 97.45, 0.0), (140.1, 97.41, 0.0), (140.1, 97.36, 0.0), (140.1, 97.31, 0.0), (140.1, 97.27, 0.0), (140.2, 97.22, 0.0), (140.2, 97.18, 0.0), (140.2, 97.13, 0.0), (140.2, 97.09, 0.0), (140.2, 97.05, 0.0), (140.3, 97.0, 0.0), (140.3, 96.96, 0.0), (140.3, 96.92, 0.0), (140.3, 96.88, 0.0), (140.4, 96.84, 0.0), (140.4, 96.8, 0.0), (140.4, 96.77, 0.0), (140.5, 96.73, 0.0), (140.5, 96.69, 0.0), (140.5, 96.66, 0.0), (140.6, 96.62, 0.0), (140.6, 96.59, 0.0), (140.6, 96.55, 0.0), (140.7, 96.52, 0.0), (140.7, 96.49, 0.0), (140.7, 96.46, 0.0), (140.8, 96.43, 0.0), (140.8, 96.4, 0.0), (140.8, 96.37, 0.0), (140.9, 96.34, 0.0), (140.9, 96.32, 0.0), (141.0, 96.29, 0.0), (141.0, 96.26, 0.0), (141.0, 96.24, 0.0), (141.1, 96.22, 0.0), (141.1, 96.2, 0.0), (141.2, 96.18, 0.0), (141.2, 96.16, 0.0), (141.3, 96.14, 0.0), (141.3, 96.12, 0.0), (141.4, 96.11, 0.0), (141.4, 96.09, 0.0), (141.5, 96.08, 0.0), (141.5, 96.06, 0.0), (141.5, 96.05, 0.0), (141.6, 96.04, 0.0), (141.6, 96.03, 0.0), (141.7, 96.02, 0.0), (141.7, 96.02, 0.0), (141.8, 96.01, 0.0), (141.8, 96.01, 0.0), (141.9, 96.0, 0.0), (141.9, 96.0, 0.0), (142.0, 96.0, 0.0), (142.1, 96.0, 0.0), (142.1, 96.0, 0.0), (142.2, 96.01, 0.0), (142.2, 96.01, 0.0), (142.3, 96.02, 0.0), (142.3, 96.02, 0.0), (142.4, 96.03, 0.0), (142.4, 96.04, 0.0), (142.5, 96.05, 0.0), (142.5, 96.06, 0.0), (142.5, 96.08, 0.0), (142.6, 96.09, 0.0), (142.6, 96.11, 0.0), (142.7, 96.12, 0.0), (142.7, 96.14, 0.0), (142.8, 96.16, 0.0), (142.8, 96.18, 0.0), (142.9, 96.2, 0.0), (142.9, 96.22, 0.0), (143.0, 96.24, 0.0), (143.0, 96.26, 0.0), (143.0, 96.29, 0.0), (143.1, 96.32, 0.0), (143.1, 96.34, 0.0), (143.2, 96.37, 0.0), (143.2, 96.4, 0.0), (143.2, 96.43, 0.0), (143.3, 96.46, 0.0), (143.3, 96.49, 0.0), (143.3, 96.52, 0.0), (143.4, 96.55, 0.0), (143.4, 96.59, 0.0), (143.4, 96.62, 0.0), (143.5, 96.66, 0.0), (143.5, 96.69, 0.0), (143.5, 96.73, 0.0), (143.6, 96.77, 0.0), (143.6, 96.8, 0.0), (143.6, 96.84, 0.0), (143.7, 96.88, 0.0), (143.7, 96.92, 0.0), (143.7, 96.96, 0.0), (143.7, 97.0, 0.0), (143.8, 97.05, 0.0), (143.8, 97.09, 0.0), (143.8, 97.13, 0.0), (143.8, 97.18, 0.0), (143.8, 97.22, 0.0), (143.9, 97.27, 0.0), (143.9, 97.31, 0.0), (143.9, 97.36, 0.0), (143.9, 97.41, 0.0), (143.9, 97.45, 0.0), (143.9, 97.5, 0.0), (143.9, 97.55, 0.0), (144.0, 97.6, 0.0), (144.0, 97.65, 0.0), (144.0, 97.7, 0.0), (144.0, 97.75, 0.0), (144.0, 97.8, 0.0), (144.0, 97.85, 0.0), (144.0, 97.9, 0.0), (144.0, 97.95, 0.0), (144.0, 98.0, 0.0), (144.0, 98.05, 0.0), (144.0, 98.1, 0.0), (144.0, 98.15, 0.0), (144.0, 98.2, 0.0), (144.0, 98.25, 0.0), (144.0, 98.3, 0.0), (144.0, 98.35, 0.0), (144.0, 98.4, 0.0), (143.9, 98.45, 0.0), (143.9, 98.5, 0.0), (143.9, 98.55, 0.0), (143.9, 98.59, 0.0), (143.9, 98.64, 0.0), (143.9, 98.69, 0.0), (143.9, 98.73, 0.0), (143.8, 98.78, 0.0), (143.8, 98.82, 0.0), (143.8, 98.87, 0.0), (143.8, 98.91, 0.0), (143.8, 98.95, 0.0), (143.7, 99.0, 0.0), (143.7, 99.04, 0.0), (143.7, 99.08, 0.0), (143.7, 99.12, 0.0), (143.6, 99.16, 0.0), (143.6, 99.2, 0.0), (143.6, 99.23, 0.0), (143.5, 99.27, 0.0), (143.5, 99.31, 0.0), (143.5, 99.34, 0.0), (143.4, 99.38, 0.0), (143.4, 99.41, 0.0), (143.4, 99.45, 0.0), (143.3, 99.48, 0.0), (143.3, 99.51, 0.0), (143.3, 99.54, 0.0), (143.2, 99.57, 0.0), (143.2, 99.6, 0.0), (143.2, 99.63, 0.0), (143.1, 99.66, 0.0), (143.1, 99.68, 0.0), (143.0, 99.71, 0.0), (143.0, 99.74, 0.0), (143.0, 99.76, 0.0), (142.9, 99.78, 0.0), (142.9, 99.8, 0.0), (142.8, 99.82, 0.0), (142.8, 99.84, 0.0), (142.7, 99.86, 0.0), (142.7, 99.88, 0.0), (142.6, 99.89, 0.0), (142.6, 99.91, 0.0), (142.5, 99.92, 0.0), (142.5, 99.94, 0.0), (142.5, 99.95, 0.0), (142.4, 99.96, 0.0), (142.4, 99.97, 0.0), (142.3, 99.98, 0.0), (142.3, 99.98, 0.0), (142.2, 99.99, 0.0), (142.2, 99.99, 0.0), (142.1, 100.0, 0.0), (142.1, 100.0, 0.0)], [], [(777, 1029, 1030), (392, 1095, 1094, 1093, 1092, 1091, 1090, 1089, 1088, 1087, 1086, 1085, 1084, 1083, 1082, 1081, 1080, 1079, 1078, 1077, 1076, 1075, 1074, 1073, 1072, 1071, 1070, 1069, 1068, 1067, 1066, 1065, 1064, 1063, 1062, 1061, 1060, 1059, 1058, 1057, 1056, 1055, 1054, 1053, 1052, 1051, 1050, 1049, 1048, 1047, 1046, 1045, 1044, 1043, 1042, 1041, 1040, 1039, 1038, 1037, 1036, 1035, 1034, 1033, 1032, 1031, 1286, 1285, 1284, 1283, 1282, 1281, 1280, 1279, 1278, 1277, 1276, 1275, 1274, 1273, 1272, 1271, 1270, 1269, 630, 629, 628, 627, 626, 625, 624, 623, 622, 621, 620, 619, 618, 617, 616, 615, 614, 613, 612, 611, 610, 609, 608, 607, 606, 605, 604, 603, 602, 601, 600, 599, 598, 597, 596, 595, 594, 593, 592, 591, 590, 589, 588, 587, 586, 585, 584, 583, 582, 581, 580, 579, 578, 577, 576, 575, 574, 573, 572, 571, 570, 569, 568, 567, 566, 565, 564, 563, 562, 561, 560, 559, 558, 557, 556, 555, 554, 553, 552, 551, 550, 549, 548, 547, 546, 545, 544, 543, 542, 541, 540, 539, 538, 537, 536, 535, 534, 533, 532, 531, 530, 529, 528, 527, 526, 775, 1030, 777, 1029, 1028, 1027, 1026, 1025, 1024, 1023, 1022, 1021, 1020, 1019, 1018, 1017, 1016, 1015, 1014, 1013, 1012, 1011, 1010, 1009, 1008, 1007, 1006, 1005, 1004, 1003, 1002, 1001, 1000, 999, 998, 997, 996, 995, 994, 993, 992, 991, 990, 989, 988, 987, 986, 985, 984, 983, 982, 981, 980, 979, 978, 977, 976, 975, 974, 973, 972, 971, 970, 969, 968, 967, 966, 965, 964, 963, 962, 961, 960, 959, 958, 957, 956, 955, 954, 953, 952, 951, 950, 949, 948, 947, 946, 945, 944, 943, 942, 941, 940, 939, 938, 937, 936, 935, 934, 933, 932, 931, 930, 929, 928, 927, 926, 925, 924, 923, 922, 921, 920, 919, 918, 917, 916, 915, 914, 913, 912, 911, 910, 909, 908, 907, 906, 905, 904, 903, 902, 901, 900, 899, 898, 897, 896, 895, 894, 893, 892, 891, 890, 889, 888, 887, 886, 885, 884, 883, 882, 881, 880, 879, 878, 877, 876, 875, 874, 873, 872, 871, 870, 869, 868, 867, 866, 865, 864, 863, 862, 861, 860, 859, 858, 857, 856, 855, 854, 853, 852, 851, 231, 230, 229, 228, 227, 226, 225, 224, 223, 222, 221, 220, 219, 218, 217, 216, 215, 214, 213, 212, 211, 210, 209, 208, 207, 206, 205, 204, 203, 202, 201, 200, 199, 198, 197, 196, 195, 194, 193, 192, 191, 190, 189, 188, 187, 186, 185, 184, 183, 182, 181, 180, 179, 178, 177, 176, 175, 174, 173, 172, 171, 170, 169, 168, 167, 166, 165, 164, 163, 162, 161, 160, 159, 158, 157, 156, 155, 154, 153, 152, 151, 150, 149, 148, 147, 146, 145, 144, 143, 142, 141, 140, 139, 138, 137, 136, 135, 134, 133, 132, 131, 130, 129, 128, 127, 126, 125, 124, 123, 122, 121, 120, 119, 118, 117, 116, 115, 114, 113, 112, 111, 110, 109, 108, 107, 106, 105, 104, 103, 102, 101, 100, 99, 98, 97, 96, 95, 94, 93, 92, 91, 90, 89, 88, 87, 86, 85, 84, 83, 82, 81, 80, 79, 78, 77, 76, 75, 74, 73, 72, 71, 70, 69, 68, 67, 66, 65, 64, 63, 62, 61, 60, 59, 58, 57, 56, 55, 54, 53, 52, 51, 50, 49, 48, 47, 46, 45, 44, 43, 42, 41, 40, 39, 38, 37, 36, 35, 34, 33, 32, 31, 30, 29, 28, 27, 26, 25, 24, 23, 22, 21, 20, 19, 18, 17, 16, 15, 14, 13, 12, 11, 10, 9, 8, 7, 262, 261, 260, 259, 258, 257, 256, 255, 254, 253, 252, 251, 250, 249, 248, 247, 246, 245, 244, 243, 242, 241, 240, 239, 846, 845, 844, 843, 842, 841, 840, 839, 838, 837, 836, 835, 834, 833, 832, 831, 830, 3, 2, 390, 389, 388, 387, 386, 385, 384, 383, 382, 381, 380, 379, 378, 377, 376, 375, 374, 373, 372, 371, 370, 369, 368, 367, 366, 365, 364, 363, 362, 361, 360, 359, 358, 357, 356, 355, 354, 353, 352, 351, 350, 349, 348, 347, 346, 345, 344, 343, 342, 341, 340, 339, 338, 337, 336, 335, 334, 333, 332, 331, 330, 329, 328, 327, 326, 325, 324, 323, 322, 321, 320, 319, 318, 317, 316, 315, 314, 313, 312, 311, 310, 309, 308, 307, 306, 305, 304, 303, 302, 301, 300, 299, 298, 297, 296, 295, 294, 293, 292, 291, 290, 289, 288, 287, 286, 285, 284, 283, 282, 281, 280, 279, 278, 277, 276, 275, 274, 273, 272, 271, 270, 269, 268, 267, 266, 265, 264, 263, 518, 517, 516, 515, 514, 513, 512, 511, 510, 509, 508, 507, 506, 505, 504, 503, 502, 501, 500, 499, 498, 497, 496, 495, 494, 493, 492, 491, 490, 489, 488, 487, 486, 485, 484, 483, 482, 481, 480, 479, 478, 477, 476, 475, 474, 473, 472, 471, 470, 469, 468, 467, 466, 465, 464, 463, 462, 461, 460, 459, 458, 457, 456, 455, 454, 453, 452, 451, 450, 449, 448, 447, 446, 445, 444, 443, 442, 441, 440, 439, 438, 437, 436, 435, 434, 433, 432, 431, 430, 429, 428, 427, 426, 425, 424, 423, 422, 421, 420, 419, 418, 417, 416, 415, 414, 413, 412, 411, 410, 409, 408, 407, 406, 405, 404, 403, 402, 401, 400, 399, 398, 397, 396, 395, 394, 393), (848, 847, 846, 239, 238, 237, 236, 235, 234, 233, 232, 231, 851, 850, 849), (1627, 1626, 1625, 1624, 1623, 1622, 1621, 1620, 1619, 1618, 1617, 1616, 1615, 1614, 1613, 1612, 1611, 1610, 1609, 1608, 1607, 1606, 1605, 1604, 1603, 1602, 1601, 1600, 1599, 1598, 1597, 1596, 1595, 1594, 1593, 1592, 1591, 1590, 1589, 1588, 1587, 1586, 1585, 1584, 1583, 1582, 1581, 1580, 1579, 1578, 1577, 1576, 1575, 1574, 1573, 1572, 759, 758, 757, 756, 755, 754, 1642, 1641, 1640, 1639, 1638, 1637, 1636, 1635, 1634, 1633, 1632, 1631, 1630, 1629, 1628), (662, 1382, 1381, 1380, 1379, 1378, 1377, 1376, 1375, 1374, 1373, 1372, 1371, 1370, 1369, 1368, 1367, 1366, 1365, 1364, 1363, 1362, 1361, 1360, 1359, 1358, 1357, 1356, 1355, 1354, 1353, 1352, 1351, 1350, 1349, 1348, 1347, 1346, 1345, 1344, 1343, 1342, 1341, 1340, 1339, 1338, 1337, 1336, 1335, 1334, 1333, 1332, 1331, 1330, 1329, 1328, 1327, 1326, 1325, 1324, 1323, 1322, 1321, 1320, 1319, 1318, 1317, 1316, 1315, 1314, 1313, 1312, 1311, 1310, 1309, 1308, 1307, 1306, 1305, 1304, 1303, 1302, 1301, 1300, 1299, 1298, 1297, 1296, 1295, 1294, 1293, 1292, 1291, 1290, 1289, 1288, 1287, 1542, 1541, 1540, 1539, 1538, 1537, 1536, 1535, 1534, 1533, 1532, 1531, 1530, 1529, 1528, 1527, 1526, 1525, 1524, 1523, 1522, 1521, 1520, 1519, 1518, 1517, 1516, 1515, 1514, 1513, 1512, 1511, 1510, 1509, 1508, 1507, 1506, 1505, 1504, 1503, 1502, 1501, 1500, 1499, 1498, 1497, 1496, 1495, 1494, 1493, 1492, 1491, 1490, 1489, 1488, 1487, 1486, 1485, 1484, 1483, 1482, 1481, 1480, 1479, 1478, 1477, 1476, 1475, 1474, 1473, 1472, 1471, 1470, 1469, 1468, 1467, 1466, 1465, 1464, 1463, 1462, 1461, 1460, 1459, 1458, 1457, 1456, 1455, 1454, 1453, 1452, 1451, 1450, 1449, 1448, 1447, 1446, 6, 5, 4, 3, 830, 829, 828, 827, 826, 825, 824, 823, 822, 821, 820, 819, 818, 817, 816, 815, 814, 813, 812, 811, 810, 809, 808, 807, 806, 805, 804, 803, 802, 801, 800, 799, 798, 797, 796, 795, 794, 793, 792, 791, 790, 789, 788, 787, 786, 785, 784, 783, 782, 781, 780, 779, 778, 777, 776, 775, 526, 525, 524, 523, 522, 521, 520, 519, 774, 773, 772, 771, 770, 769, 768, 767, 766, 765, 764, 763, 762, 761, 760, 759, 1572, 1571, 1570, 1569, 1568, 1567, 1566, 1565, 1564, 1563, 1562, 1561, 1560, 1559, 1558, 1557, 1556, 1555, 1554, 1553, 1552, 1551, 1550, 1549, 1548, 1547, 1546, 1545, 1544, 1543, 1798, 1797, 1796, 1795, 1794, 1793, 1792, 1791, 1790, 1789, 1788, 1787, 1786, 1785, 1784, 1783, 1782, 1781, 1780, 1779, 1778, 1777, 1776, 1775, 1774, 1773, 1772, 1771, 1770, 1769, 1768, 1767, 1766, 1765, 1764, 1763, 1762, 1761, 1760, 1759, 1758, 1757, 1756, 1755, 1754, 1753, 1752, 1751, 1750, 1749, 1748, 1747, 1746, 1745, 1744, 1743, 1742, 1741, 1740, 1739, 1738, 1737, 1736, 1735, 1734, 1733, 1732, 1731, 1730, 1729, 1728, 1727, 1726, 1725, 1724, 1723, 1722, 1721, 1720, 1719, 1718, 1717, 1716, 1715, 1714, 1713, 1712, 1711, 1710, 1709, 1708, 1707, 1706, 1705, 1704, 1703, 1702, 1701, 1700, 1699, 1698, 1697, 1696, 1695, 1694, 1693, 1692, 1691, 1690, 1689, 1688, 1687, 1686, 1685, 1684, 1683, 1682, 1681, 1680, 1679, 1678, 1677, 1676, 1675, 1674, 1673, 1672, 1671, 1670, 1669, 1668, 1667, 1666, 1665, 1664, 1663, 1662, 1661, 1660, 1659, 1658, 1657, 1656, 1655, 1654, 1653, 1652, 1651, 1650, 1649, 1648, 1647, 1646, 1645, 1644, 1643, 1642, 754, 753, 752, 751, 750, 749, 748, 747, 746, 745, 744, 743, 742, 741, 740, 739, 738, 737, 736, 735, 734, 733, 732, 731, 730, 729, 728, 727, 726, 725, 724, 723, 722, 721, 720, 719, 718, 717, 716, 715, 714, 713, 712, 711, 710, 709, 708, 707, 706, 705, 704, 703, 702, 701, 700, 699, 698, 697, 696, 695, 694, 693, 692, 691, 690, 689, 688, 687, 686, 685, 684, 683, 682, 681, 680, 679, 678, 677, 676, 675, 674, 673, 672, 671, 670, 669, 668, 667, 666, 665, 664, 663), (0, 6, 1446, 1445, 1444, 1443, 1442, 1441, 1440, 1439, 1438, 1437, 1436, 1435, 1434, 1433, 1432, 1431, 1430, 1429, 1428, 1427, 1426, 1425, 1424, 1423, 1422, 1421, 1420, 1419, 1418, 1417, 1416, 1415, 1414, 1413, 1412, 1411, 1410, 1409, 1408, 1407, 1406, 1405, 1404, 1403, 1402, 1401, 1400, 1399, 1398, 1397, 1396, 1395, 1394, 1393, 1392, 1391, 1390, 1389, 1388, 1387, 1386, 1385, 1384, 1383, 1382, 662, 661, 660, 659, 658, 657, 656, 655, 654, 653, 652, 651, 650, 649, 648, 647, 646, 645, 644, 643, 642, 641, 640, 639, 638, 637, 636, 635, 634, 633, 632, 631, 630, 1269, 1268, 1267, 1266, 1265, 1264, 1263, 1262, 1261, 1260, 1259, 1258, 1257, 1256, 1255, 1254, 1253, 1252, 1251, 1250, 1249, 1248, 1247, 1246, 1245, 1244, 1243, 1242, 1241, 1240, 1239, 1238, 1237, 1236, 1235, 1234, 1233, 1232, 1231, 1230, 1229, 1228, 1227, 1226, 1225, 1224, 1223, 1222, 1221, 1220, 1219, 1218, 1217, 1216, 1215, 1214, 1213, 1212, 1211, 1210, 1209, 1208, 1207, 1206, 1205, 1204, 1203, 1202, 1201, 1200, 1199, 1198, 1197, 1196, 1195, 1194, 1193, 1192, 1191, 1190, 1189, 1188, 1187, 1186, 1185, 1184, 1183, 1182, 1181, 1180, 1179, 1178, 1177, 1176, 1175, 1174, 1173, 1172, 1171, 1170, 1169, 1168, 1167, 1166, 1165, 1164, 1163, 1162, 1161, 1160, 1159, 1158, 1157, 1156, 1155, 1154, 1153, 1152, 1151, 1150, 1149, 1148, 1147, 1146, 1145, 1144, 1143, 1142, 1141, 1140, 1139, 1138, 1137, 1136, 1135, 1134, 1133, 1132, 1131, 1130, 1129, 1128, 1127, 1126, 1125, 1124, 1123, 1122, 1121, 1120, 1119, 1118, 1117, 1116, 1115, 1114, 1113, 1112, 1111, 1110, 1109, 1108, 1107, 1106, 1105, 1104, 1103, 1102, 1101, 1100, 1099, 1098, 1097, 1096, 1095, 392, 391, 390, 2, 1)])
_uv = me_sketch.uv_layers.new(name='UVMap')
_uv.uv.foreach_set('vector', [0.5012, 0.0, 0.6243, 0.0, 0.6248, 0.0, 0.3131, 0.0, 0.6566, 0.0, 0.6561, 0.0, 0.6556, 0.0, 0.6551, 0.0, 0.6546, 0.0, 0.6541, 0.0, 0.6536, 0.0, 0.6532, 0.0, 0.6527, 0.0, 0.6522, 0.0, 0.6517, 0.0, 0.6512, 0.0, 0.6507, 0.0, 0.6502, 0.0, 0.6497, 0.0, 0.6492, 0.0, 0.6488, 0.0, 0.6483, 0.0, 0.6478, 0.0, 0.6473, 0.0, 0.6468, 0.0, 0.6463, 0.0, 0.6458, 0.0, 0.6453, 0.0, 0.6448, 0.0, 0.6444, 0.0, 0.6439, 0.0, 0.6434, 0.0, 0.6429, 0.0, 0.6424, 0.0, 0.6419, 0.0, 0.6414, 0.0, 0.6409, 0.0, 0.6404, 0.0, 0.64, 0.0, 0.6395, 0.0, 0.639, 0.0, 0.6385, 0.0, 0.638, 0.0, 0.6375, 0.0, 0.637, 0.0, 0.6365, 0.0, 0.6361, 0.0, 0.6356, 0.0, 0.6351, 0.0, 0.6346, 0.0, 0.6341, 0.0, 0.6336, 0.0, 0.6331, 0.0, 0.6326, 0.0, 0.6321, 0.0, 0.6317, 0.0, 0.6312, 0.0, 0.6307, 0.0, 0.6302, 0.0, 0.6297, 0.0, 0.6292, 0.0, 0.6287, 0.0, 0.6282, 0.0, 0.6277, 0.0, 0.6273, 0.0, 0.6268, 0.0, 0.6263, 0.0, 0.6258, 0.0, 0.6253, 0.0, 0.7499, 0.0, 0.7494, 0.0, 0.7489, 0.0, 0.7484, 0.0, 0.7479, 0.0, 0.7474, 0.0, 0.7469, 0.0, 0.7465, 0.0, 0.746, 0.0, 0.7455, 0.0, 0.745, 0.0, 0.7445, 0.0, 0.744, 0.0, 0.7435, 0.0, 0.743, 0.0, 0.7426, 0.0, 0.7421, 0.0, 0.7416, 0.0, 0.4294, 0.0, 0.4289, 0.0, 0.4284, 0.0, 0.4279, 0.0, 0.4275, 0.0, 0.427, 0.0, 0.4265, 0.0, 0.426, 0.0, 0.4255, 0.0, 0.425, 0.0, 0.4245, 0.0, 0.424, 0.0, 0.4235, 0.0, 0.4231, 0.0, 0.4226, 0.0, 0.4221, 0.0, 0.4216, 0.0, 0.4211, 0.0, 0.4206, 0.0, 0.4201, 0.0, 0.4196, 0.0, 0.4191, 0.0, 0.4187, 0.0, 0.4182, 0.0, 0.4177, 0.0, 0.4172, 0.0, 0.4167, 0.0, 0.4162, 0.0, 0.4157, 0.0, 0.4152, 0.0, 0.4148, 0.0, 0.4143, 0.0, 0.4138, 0.0, 0.4133, 0.0, 0.4128, 0.0, 0.4123, 0.0, 0.4118, 0.0, 0.4113, 0.0, 0.4108, 0.0, 0.4104, 0.0, 0.4099, 0.0, 0.4094, 0.0, 0.4089, 0.0, 0.4084, 0.0, 0.4079, 0.0, 0.4074, 0.0, 0.4069, 0.0, 0.4064, 0.0, 0.406, 0.0, 0.4055, 0.0, 0.405, 0.0, 0.4045, 0.0, 0.404, 0.0, 0.4035, 0.0, 0.403, 0.0, 0.4025, 0.0, 0.4021, 0.0, 0.4016, 0.0, 0.4011, 0.0, 0.4006, 0.0, 0.4001, 0.0, 0.3996, 0.0, 0.3991, 0.0, 0.3986, 0.0, 0.3981, 0.0, 0.3977, 0.0, 0.3972, 0.0, 0.3967, 0.0, 0.3962, 0.0, 0.3957, 0.0, 0.3952, 0.0, 0.3947, 0.0, 0.3942, 0.0, 0.3937, 0.0, 0.3933, 0.0, 0.3928, 0.0, 0.3923, 0.0, 0.3918, 0.0, 0.3913, 0.0, 0.3908, 0.0, 0.3903, 0.0, 0.3898, 0.0, 0.3894, 0.0, 0.3889, 0.0, 0.3884, 0.0, 0.3879, 0.0, 0.3874, 0.0, 0.3869, 0.0, 0.3864, 0.0, 0.3859, 0.0, 0.3854, 0.0, 0.385, 0.0, 0.3845, 0.0, 0.384, 0.0, 0.3835, 0.0, 0.383, 0.0, 0.3825, 0.0, 0.382, 0.0, 0.3815, 0.0, 0.381, 0.0, 0.3806, 0.0, 0.3801, 0.0, 0.3796, 0.0, 0.3791, 0.0, 0.3786, 0.0, 0.5002, 0.0, 0.6248, 0.0, 0.5012, 0.0, 0.6243, 0.0, 0.6238, 0.0, 0.6234, 0.0, 0.6229, 0.0, 0.6224, 0.0, 0.6219, 0.0, 0.6214, 0.0, 0.6209, 0.0, 0.6204, 0.0, 0.6199, 0.0, 0.6194, 0.0, 0.619, 0.0, 0.6185, 0.0, 0.618, 0.0, 0.6175, 0.0, 0.617, 0.0, 0.6165, 0.0, 0.616, 0.0, 0.6155, 0.0, 0.615, 0.0, 0.6146, 0.0, 0.6141, 0.0, 0.6136, 0.0, 0.6131, 0.0, 0.6126, 0.0, 0.6121, 0.0, 0.6116, 0.0, 0.6111, 0.0, 0.6106, 0.0, 0.6102, 0.0, 0.6097, 0.0, 0.6092, 0.0, 0.6087, 0.0, 0.6082, 0.0, 0.6077, 0.0, 0.6072, 0.0, 0.6067, 0.0, 0.6063, 0.0, 0.6058, 0.0, 0.6053, 0.0, 0.6048, 0.0, 0.6043, 0.0, 0.6038, 0.0, 0.6033, 0.0, 0.6028, 0.0, 0.6023, 0.0, 0.6019, 0.0, 0.6014, 0.0, 0.6009, 0.0, 0.6004, 0.0, 0.5999, 0.0, 0.5994, 0.0, 0.5989, 0.0, 0.5984, 0.0, 0.5979, 0.0, 0.5975, 0.0, 0.597, 0.0, 0.5965, 0.0, 0.596, 0.0, 0.5955, 0.0, 0.595, 0.0, 0.5945, 0.0, 0.594, 0.0, 0.5936, 0.0, 0.5931, 0.0, 0.5926, 0.0, 0.5921, 0.0, 0.5916, 0.0, 0.5911, 0.0, 0.5906, 0.0, 0.5901, 0.0, 0.5896, 0.0, 0.5892, 0.0, 0.5887, 0.0, 0.5882, 0.0, 0.5877, 0.0, 0.5872, 0.0, 0.5867, 0.0, 0.5862, 0.0, 0.5857, 0.0, 0.5852, 0.0, 0.5848, 0.0, 0.5843, 0.0, 0.5838, 0.0, 0.5833, 0.0, 0.5828, 0.0, 0.5823, 0.0, 0.5818, 0.0, 0.5813, 0.0, 0.5809, 0.0, 0.5804, 0.0, 0.5799, 0.0, 0.5794, 0.0, 0.5789, 0.0, 0.5784, 0.0, 0.5779, 0.0, 0.5774, 0.0, 0.5769, 0.0, 0.5765, 0.0, 0.576, 0.0, 0.5755, 0.0, 0.575, 0.0, 0.5745, 0.0, 0.574, 0.0, 0.5735, 0.0, 0.573, 0.0, 0.5725, 0.0, 0.5721, 0.0, 0.5716, 0.0, 0.5711, 0.0, 0.5706, 0.0, 0.5701, 0.0, 0.5696, 0.0, 0.5691, 0.0, 0.5686, 0.0, 0.5681, 0.0, 0.5677, 0.0, 0.5672, 0.0, 0.5667, 0.0, 0.5662, 0.0, 0.5657, 0.0, 0.5652, 0.0, 0.5647, 0.0, 0.5642, 0.0, 0.5638, 0.0, 0.5633, 0.0, 0.5628, 0.0, 0.5623, 0.0, 0.5618, 0.0, 0.5613, 0.0, 0.5608, 0.0, 0.5603, 0.0, 0.5598, 0.0, 0.5594, 0.0, 0.5589, 0.0, 0.5584, 0.0, 0.5579, 0.0, 0.5574, 0.0, 0.5569, 0.0, 0.5564, 0.0, 0.5559, 0.0, 0.5554, 0.0, 0.555, 0.0, 0.5545, 0.0, 0.554, 0.0, 0.5535, 0.0, 0.553, 0.0, 0.5525, 0.0, 0.552, 0.0, 0.5515, 0.0, 0.5511, 0.0, 0.5506, 0.0, 0.5501, 0.0, 0.5496, 0.0, 0.5491, 0.0, 0.5486, 0.0, 0.5481, 0.0, 0.5476, 0.0, 0.5471, 0.0, 0.5467, 0.0, 0.5462, 0.0, 0.5457, 0.0, 0.5452, 0.0, 0.5447, 0.0, 0.5442, 0.0, 0.5437, 0.0, 0.5432, 0.0, 0.5427, 0.0, 0.5423, 0.0, 0.5418, 0.0, 0.5413, 0.0, 0.5408, 0.0, 0.5403, 0.0, 0.5398, 0.0, 0.5393, 0.0, 0.5388, 0.0, 0.5383, 0.0, 0.5379, 0.0, 0.5374, 0.0, 0.2345, 0.0, 0.234, 0.0, 0.2335, 0.0, 0.233, 0.0, 0.2325, 0.0, 0.232, 0.0, 0.2316, 0.0, 0.2311, 0.0, 0.2306, 0.0, 0.2301, 0.0, 0.2296, 0.0, 0.2291, 0.0, 0.2286, 0.0, 0.2281, 0.0, 0.2277, 0.0, 0.2272, 0.0, 0.2267, 0.0, 0.2262, 0.0, 0.2257, 0.0, 0.2252, 0.0, 0.2247, 0.0, 0.2242, 0.0, 0.2237, 0.0, 0.2233, 0.0, 0.2228, 0.0, 0.2223, 0.0, 0.2218, 0.0, 0.2213, 0.0, 0.2208, 0.0, 0.2203, 0.0, 0.2198, 0.0, 0.2193, 0.0, 0.2189, 0.0, 0.2184, 0.0, 0.2179, 0.0, 0.2174, 0.0, 0.2169, 0.0, 0.2164, 0.0, 0.2159, 0.0, 0.2154, 0.0, 0.2149, 0.0, 0.2145, 0.0, 0.214, 0.0, 0.2135, 0.0, 0.213, 0.0, 0.2125, 0.0, 0.212, 0.0, 0.2115, 0.0, 0.211, 0.0, 0.2106, 0.0, 0.2101, 0.0, 0.2096, 0.0, 0.2091, 0.0, 0.2086, 0.0, 0.2081, 0.0, 0.2076, 0.0, 0.2071, 0.0, 0.2066, 0.0, 0.2062, 0.0, 0.2057, 0.0, 0.2052, 0.0, 0.2047, 0.0, 0.2042, 0.0, 0.2037, 0.0, 0.2032, 0.0, 0.2027, 0.0, 0.2022, 0.0, 0.2018, 0.0, 0.2013, 0.0, 0.2008, 0.0, 0.2003, 0.0, 0.1998, 0.0, 0.1993, 0.0, 0.1988, 0.0, 0.1983, 0.0, 0.1979, 0.0, 0.1974, 0.0, 0.1969, 0.0, 0.1964, 0.0, 0.1959, 0.0, 0.1954, 0.0, 0.1949, 0.0, 0.1944, 0.0, 0.1939, 0.0, 0.1935, 0.0, 0.193, 0.0, 0.1925, 0.0, 0.192, 0.0, 0.1915, 0.0, 0.191, 0.0, 0.1905, 0.0, 0.19, 0.0, 0.1895, 0.0, 0.1891, 0.0, 0.1886, 0.0, 0.1881, 0.0, 0.1876, 0.0, 0.1871, 0.0, 0.1866, 0.0, 0.1861, 0.0, 0.1856, 0.0, 0.1851, 0.0, 0.1847, 0.0, 0.1842, 0.0, 0.1837, 0.0, 0.1832, 0.0, 0.1827, 0.0, 0.1822, 0.0, 0.1817, 0.0, 0.1812, 0.0, 0.1808, 0.0, 0.1803, 0.0, 0.1798, 0.0, 0.1793, 0.0, 0.1788, 0.0, 0.1783, 0.0, 0.1778, 0.0, 0.1773, 0.0, 0.1768, 0.0, 0.1764, 0.0, 0.1759, 0.0, 0.1754, 0.0, 0.1749, 0.0, 0.1744, 0.0, 0.1739, 0.0, 0.1734, 0.0, 0.1729, 0.0, 0.1724, 0.0, 0.172, 0.0, 0.1715, 0.0, 0.171, 0.0, 0.1705, 0.0, 0.17, 0.0, 0.1695, 0.0, 0.169, 0.0, 0.1685, 0.0, 0.1681, 0.0, 0.1676, 0.0, 0.1671, 0.0, 0.1666, 0.0, 0.1661, 0.0, 0.1656, 0.0, 0.1651, 0.0, 0.1646, 0.0, 0.1641, 0.0, 0.1637, 0.0, 0.1632, 0.0, 0.1627, 0.0, 0.1622, 0.0, 0.1617, 0.0, 0.1612, 0.0, 0.1607, 0.0, 0.1602, 0.0, 0.1597, 0.0, 0.1593, 0.0, 0.1588, 0.0, 0.1583, 0.0, 0.1578, 0.0, 0.1573, 0.0, 0.1568, 0.0, 0.1563, 0.0, 0.1558, 0.0, 0.1553, 0.0, 0.1549, 0.0, 0.1544, 0.0, 0.1539, 0.0, 0.1534, 0.0, 0.1529, 0.0, 0.1524, 0.0, 0.1519, 0.0, 0.1514, 0.0, 0.151, 0.0, 0.1505, 0.0, 0.15, 0.0, 0.1495, 0.0, 0.149, 0.0, 0.1485, 0.0, 0.148, 0.0, 0.1475, 0.0, 0.147, 0.0, 0.1466, 0.0, 0.1461, 0.0, 0.1456, 0.0, 0.1451, 0.0, 0.1446, 0.0, 0.1441, 0.0, 0.1436, 0.0, 0.1431, 0.0, 0.1426, 0.0, 0.1422, 0.0, 0.1417, 0.0, 0.1412, 0.0, 0.1407, 0.0, 0.1402, 0.0, 0.1397, 0.0, 0.1392, 0.0, 0.1387, 0.0, 0.1383, 0.0, 0.1378, 0.0, 0.1373, 0.0, 0.1368, 0.0, 0.1363, 0.0, 0.1358, 0.0, 0.1353, 0.0, 0.1348, 0.0, 0.1343, 0.0, 0.1339, 0.0, 0.1334, 0.0, 0.1329, 0.0, 0.1324, 0.0, 0.1319, 0.0, 0.1314, 0.0, 0.1309, 0.0, 0.1304, 0.0, 0.1299, 0.0, 0.1295, 0.0, 0.129, 0.0, 0.1285, 0.0, 0.128, 0.0, 0.1275, 0.0, 0.127, 0.0, 0.1265, 0.0, 0.126, 0.0, 0.1255, 0.0, 0.1251, 0.0, 0.2496, 0.0, 0.2491, 0.0, 0.2487, 0.0, 0.2482, 0.0, 0.2477, 0.0, 0.2472, 0.0, 0.2467, 0.0, 0.2462, 0.0, 0.2457, 0.0, 0.2452, 0.0, 0.2447, 0.0, 0.2443, 0.0, 0.2438, 0.0, 0.2433, 0.0, 0.2428, 0.0, 0.2423, 0.0, 0.2418, 0.0, 0.2413, 0.0, 0.2408, 0.0, 0.2404, 0.0, 0.2399, 0.0, 0.2394, 0.0, 0.2389, 0.0, 0.2384, 0.0, 0.5349, 0.0, 0.5344, 0.0, 0.534, 0.0, 0.5335, 0.0, 0.533, 0.0, 0.5325, 0.0, 0.532, 0.0, 0.5315, 0.0, 0.531, 0.0, 0.5305, 0.0, 0.53, 0.0, 0.5296, 0.0, 0.5291, 0.0, 0.5286, 0.0, 0.5281, 0.0, 0.5276, 0.0, 0.5271, 0.0, 0.05813, 0.0, 0.03566, 0.0, 0.3122, 0.0, 0.3117, 0.0, 0.3112, 0.0, 0.3107, 0.0, 0.3102, 0.0, 0.3097, 0.0, 0.3092, 0.0, 0.3087, 0.0, 0.3083, 0.0, 0.3078, 0.0, 0.3073, 0.0, 0.3068, 0.0, 0.3063, 0.0, 0.3058, 0.0, 0.3053, 0.0, 0.3048, 0.0, 0.3043, 0.0, 0.3039, 0.0, 0.3034, 0.0, 0.3029, 0.0, 0.3024, 0.0, 0.3019, 0.0, 0.3014, 0.0, 0.3009, 0.0, 0.3004, 0.0, 0.3, 0.0, 0.2995, 0.0, 0.299, 0.0, 0.2985, 0.0, 0.298, 0.0, 0.2975, 0.0, 0.297, 0.0, 0.2965, 0.0, 0.296, 0.0, 0.2956, 0.0, 0.2951, 0.0, 0.2946, 0.0, 0.2941, 0.0, 0.2936, 0.0, 0.2931, 0.0, 0.2926, 0.0, 0.2921, 0.0, 0.2916, 0.0, 0.2912, 0.0, 0.2907, 0.0, 0.2902, 0.0, 0.2897, 0.0, 0.2892, 0.0, 0.2887, 0.0, 0.2882, 0.0, 0.2877, 0.0, 0.2872, 0.0, 0.2868, 0.0, 0.2863, 0.0, 0.2858, 0.0, 0.2853, 0.0, 0.2848, 0.0, 0.2843, 0.0, 0.2838, 0.0, 0.2833, 0.0, 0.2829, 0.0, 0.2824, 0.0, 0.2819, 0.0, 0.2814, 0.0, 0.2809, 0.0, 0.2804, 0.0, 0.2799, 0.0, 0.2794, 0.0, 0.2789, 0.0, 0.2785, 0.0, 0.278, 0.0, 0.2775, 0.0, 0.277, 0.0, 0.2765, 0.0, 0.276, 0.0, 0.2755, 0.0, 0.275, 0.0, 0.2745, 0.0, 0.2741, 0.0, 0.2736, 0.0, 0.2731, 0.0, 0.2726, 0.0, 0.2721, 0.0, 0.2716, 0.0, 0.2711, 0.0, 0.2706, 0.0, 0.2702, 0.0, 0.2697, 0.0, 0.2692, 0.0, 0.2687, 0.0, 0.2682, 0.0, 0.2677, 0.0, 0.2672, 0.0, 0.2667, 0.0, 0.2662, 0.0, 0.2658, 0.0, 0.2653, 0.0, 0.2648, 0.0, 0.2643, 0.0, 0.2638, 0.0, 0.2633, 0.0, 0.2628, 0.0, 0.2623, 0.0, 0.2618, 0.0, 0.2614, 0.0, 0.2609, 0.0, 0.2604, 0.0, 0.2599, 0.0, 0.2594, 0.0, 0.2589, 0.0, 0.2584, 0.0, 0.2579, 0.0, 0.2574, 0.0, 0.257, 0.0, 0.2565, 0.0, 0.256, 0.0, 0.2555, 0.0, 0.255, 0.0, 0.2545, 0.0, 0.254, 0.0, 0.2535, 0.0, 0.2531, 0.0, 0.2526, 0.0, 0.2521, 0.0, 0.2516, 0.0, 0.2511, 0.0, 0.2506, 0.0, 0.2501, 0.0, 0.3747, 0.0, 0.3742, 0.0, 0.3737, 0.0, 0.3732, 0.0, 0.3727, 0.0, 0.3723, 0.0, 0.3718, 0.0, 0.3713, 0.0, 0.3708, 0.0, 0.3703, 0.0, 0.3698, 0.0, 0.3693, 0.0, 0.3688, 0.0, 0.3683, 0.0, 0.3679, 0.0, 0.3674, 0.0, 0.3669, 0.0, 0.3664, 0.0, 0.3659, 0.0, 0.3654, 0.0, 0.3649, 0.0, 0.3644, 0.0, 0.3639, 0.0, 0.3635, 0.0, 0.363, 0.0, 0.3625, 0.0, 0.362, 0.0, 0.3615, 0.0, 0.361, 0.0, 0.3605, 0.0, 0.36, 0.0, 0.3596, 0.0, 0.3591, 0.0, 0.3586, 0.0, 0.3581, 0.0, 0.3576, 0.0, 0.3571, 0.0, 0.3566, 0.0, 0.3561, 0.0, 0.3556, 0.0, 0.3552, 0.0, 0.3547, 0.0, 0.3542, 0.0, 0.3537, 0.0, 0.3532, 0.0, 0.3527, 0.0, 0.3522, 0.0, 0.3517, 0.0, 0.3512, 0.0, 0.3508, 0.0, 0.3503, 0.0, 0.3498, 0.0, 0.3493, 0.0, 0.3488, 0.0, 0.3483, 0.0, 0.3478, 0.0, 0.3473, 0.0, 0.3468, 0.0, 0.3464, 0.0, 0.3459, 0.0, 0.3454, 0.0, 0.3449, 0.0, 0.3444, 0.0, 0.3439, 0.0, 0.3434, 0.0, 0.3429, 0.0, 0.3425, 0.0, 0.342, 0.0, 0.3415, 0.0, 0.341, 0.0, 0.3405, 0.0, 0.34, 0.0, 0.3395, 0.0, 0.339, 0.0, 0.3385, 0.0, 0.3381, 0.0, 0.3376, 0.0, 0.3371, 0.0, 0.3366, 0.0, 0.3361, 0.0, 0.3356, 0.0, 0.3351, 0.0, 0.3346, 0.0, 0.3341, 0.0, 0.3337, 0.0, 0.3332, 0.0, 0.3327, 0.0, 0.3322, 0.0, 0.3317, 0.0, 0.3312, 0.0, 0.3307, 0.0, 0.3302, 0.0, 0.3298, 0.0, 0.3293, 0.0, 0.3288, 0.0, 0.3283, 0.0, 0.3278, 0.0, 0.3273, 0.0, 0.3268, 0.0, 0.3263, 0.0, 0.3258, 0.0, 0.3254, 0.0, 0.3249, 0.0, 0.3244, 0.0, 0.3239, 0.0, 0.3234, 0.0, 0.3229, 0.0, 0.3224, 0.0, 0.3219, 0.0, 0.3214, 0.0, 0.321, 0.0, 0.3205, 0.0, 0.32, 0.0, 0.3195, 0.0, 0.319, 0.0, 0.3185, 0.0, 0.318, 0.0, 0.3175, 0.0, 0.317, 0.0, 0.3166, 0.0, 0.3161, 0.0, 0.3156, 0.0, 0.3151, 0.0, 0.3146, 0.0, 0.3141, 0.0, 0.3136, 0.0, 0.5359, 0.0, 0.5354, 0.0, 0.5349, 0.0, 0.2384, 0.0, 0.2379, 0.0, 0.2374, 0.0, 0.2369, 0.0, 0.2364, 0.0, 0.236, 0.0, 0.2355, 0.0, 0.235, 0.0, 0.2345, 0.0, 0.5374, 0.0, 0.5369, 0.0, 0.5364, 0.0, 0.9165, 0.0, 0.916, 0.0, 0.9155, 0.0, 0.915, 0.0, 0.9145, 0.0, 0.914, 0.0, 0.9135, 0.0, 0.913, 0.0, 0.9126, 0.0, 0.9121, 0.0, 0.9116, 0.0, 0.9111, 0.0, 0.9106, 0.0, 0.9101, 0.0, 0.9096, 0.0, 0.9091, 0.0, 0.9086, 0.0, 0.9082, 0.0, 0.9077, 0.0, 0.9072, 0.0, 0.9067, 0.0, 0.9062, 0.0, 0.9057, 0.0, 0.9052, 0.0, 0.9047, 0.0, 0.9043, 0.0, 0.9038, 0.0, 0.9033, 0.0, 0.9028, 0.0, 0.9023, 0.0, 0.9018, 0.0, 0.9013, 0.0, 0.9008, 0.0, 0.9003, 0.0, 0.8999, 0.0, 0.8994, 0.0, 0.8989, 0.0, 0.8984, 0.0, 0.8979, 0.0, 0.8974, 0.0, 0.8969, 0.0, 0.8964, 0.0, 0.8959, 0.0, 0.8955, 0.0, 0.895, 0.0, 0.8945, 0.0, 0.894, 0.0, 0.8935, 0.0, 0.893, 0.0, 0.8925, 0.0, 0.892, 0.0, 0.8915, 0.0, 0.8911, 0.0, 0.8906, 0.0, 0.8901, 0.0, 0.8896, 0.0, 0.4924, 0.0, 0.4919, 0.0, 0.4915, 0.0, 0.491, 0.0, 0.4905, 0.0, 0.49, 0.0, 0.9238, 0.0, 0.9233, 0.0, 0.9228, 0.0, 0.9223, 0.0, 0.9218, 0.0, 0.9213, 0.0, 0.9209, 0.0, 0.9204, 0.0, 0.9199, 0.0, 0.9194, 0.0, 0.9189, 0.0, 0.9184, 0.0, 0.9179, 0.0, 0.9174, 0.0, 0.917, 0.0, 0.445, 0.0, 0.7968, 0.0, 0.7963, 0.0, 0.7958, 0.0, 0.7953, 0.0, 0.7948, 0.0, 0.7943, 0.0, 0.7938, 0.0, 0.7934, 0.0, 0.7929, 0.0, 0.7924, 0.0, 0.7919, 0.0, 0.7914, 0.0, 0.7909, 0.0, 0.7904, 0.0, 0.7899, 0.0, 0.7894, 0.0, 0.789, 0.0, 0.7885, 0.0, 0.788, 0.0, 0.7875, 0.0, 0.787, 0.0, 0.7865, 0.0, 0.786, 0.0, 0.7855, 0.0, 0.7851, 0.0, 0.7846, 0.0, 0.7841, 0.0, 0.7836, 0.0, 0.7831, 0.0, 0.7826, 0.0, 0.7821, 0.0, 0.7816, 0.0, 0.7811, 0.0, 0.7807, 0.0, 0.7802, 0.0, 0.7797, 0.0, 0.7792, 0.0, 0.7787, 0.0, 0.7782, 0.0, 0.7777, 0.0, 0.7772, 0.0, 0.7767, 0.0, 0.7763, 0.0, 0.7758, 0.0, 0.7753, 0.0, 0.7748, 0.0, 0.7743, 0.0, 0.7738, 0.0, 0.7733, 0.0, 0.7728, 0.0, 0.7723, 0.0, 0.7719, 0.0, 0.7714, 0.0, 0.7709, 0.0, 0.7704, 0.0, 0.7699, 0.0, 0.7694, 0.0, 0.7689, 0.0, 0.7684, 0.0, 0.768, 0.0, 0.7675, 0.0, 0.767, 0.0, 0.7665, 0.0, 0.766, 0.0, 0.7655, 0.0, 0.765, 0.0, 0.7645, 0.0, 0.764, 0.0, 0.7636, 0.0, 0.7631, 0.0, 0.7626, 0.0, 0.7621, 0.0, 0.7616, 0.0, 0.7611, 0.0, 0.7606, 0.0, 0.7601, 0.0, 0.7596, 0.0, 0.7592, 0.0, 0.7587, 0.0, 0.7582, 0.0, 0.7577, 0.0, 0.7572, 0.0, 0.7567, 0.0, 0.7562, 0.0, 0.7557, 0.0, 0.7553, 0.0, 0.7548, 0.0, 0.7543, 0.0, 0.7538, 0.0, 0.7533, 0.0, 0.7528, 0.0, 0.7523, 0.0, 0.7518, 0.0, 0.7513, 0.0, 0.7509, 0.0, 0.7504, 0.0, 0.8749, 0.0, 0.8745, 0.0, 0.874, 0.0, 0.8735, 0.0, 0.873, 0.0, 0.8725, 0.0, 0.872, 0.0, 0.8715, 0.0, 0.871, 0.0, 0.8705, 0.0, 0.8701, 0.0, 0.8696, 0.0, 0.8691, 0.0, 0.8686, 0.0, 0.8681, 0.0, 0.8676, 0.0, 0.8671, 0.0, 0.8666, 0.0, 0.8661, 0.0, 0.8657, 0.0, 0.8652, 0.0, 0.8647, 0.0, 0.8642, 0.0, 0.8637, 0.0, 0.8632, 0.0, 0.8627, 0.0, 0.8622, 0.0, 0.8617, 0.0, 0.8613, 0.0, 0.8608, 0.0, 0.8603, 0.0, 0.8598, 0.0, 0.8593, 0.0, 0.8588, 0.0, 0.8583, 0.0, 0.8578, 0.0, 0.8574, 0.0, 0.8569, 0.0, 0.8564, 0.0, 0.8559, 0.0, 0.8554, 0.0, 0.8549, 0.0, 0.8544, 0.0, 0.8539, 0.0, 0.8534, 0.0, 0.853, 0.0, 0.8525, 0.0, 0.852, 0.0, 0.8515, 0.0, 0.851, 0.0, 0.8505, 0.0, 0.85, 0.0, 0.8495, 0.0, 0.849, 0.0, 0.8486, 0.0, 0.8481, 0.0, 0.8476, 0.0, 0.8471, 0.0, 0.8466, 0.0, 0.8461, 0.0, 0.8456, 0.0, 0.8451, 0.0, 0.8447, 0.0, 0.8442, 0.0, 0.8437, 0.0, 0.8432, 0.0, 0.8427, 0.0, 0.8422, 0.0, 0.8417, 0.0, 0.8412, 0.0, 0.8407, 0.0, 0.8403, 0.0, 0.8398, 0.0, 0.8393, 0.0, 0.8388, 0.0, 0.8383, 0.0, 0.8378, 0.0, 0.8373, 0.0, 0.8368, 0.0, 0.8363, 0.0, 0.8359, 0.0, 0.8354, 0.0, 0.8349, 0.0, 0.8344, 0.0, 0.8339, 0.0, 0.8334, 0.0, 0.8329, 0.0, 0.8324, 0.0, 0.8319, 0.0, 0.8315, 0.0, 0.831, 0.0, 0.8305, 0.0, 0.83, 0.0, 0.8295, 0.0, 0.829, 0.0, 0.8285, 0.0, 0.828, 0.0, 0.1207, 0.0, 0.0938, 0.0, 0.06253, 0.0, 0.05813, 0.0, 0.5271, 0.0, 0.5266, 0.0, 0.5261, 0.0, 0.5256, 0.0, 0.5252, 0.0, 0.5247, 0.0, 0.5242, 0.0, 0.5237, 0.0, 0.5232, 0.0, 0.5227, 0.0, 0.5222, 0.0, 0.5217, 0.0, 0.5213, 0.0, 0.5208, 0.0, 0.5203, 0.0, 0.5198, 0.0, 0.5193, 0.0, 0.5188, 0.0, 0.5183, 0.0, 0.5178, 0.0, 0.5173, 0.0, 0.5169, 0.0, 0.5164, 0.0, 0.5159, 0.0, 0.5154, 0.0, 0.5149, 0.0, 0.5144, 0.0, 0.5139, 0.0, 0.5134, 0.0, 0.5129, 0.0, 0.5125, 0.0, 0.512, 0.0, 0.5115, 0.0, 0.511, 0.0, 0.5105, 0.0, 0.51, 0.0, 0.5095, 0.0, 0.509, 0.0, 0.5085, 0.0, 0.5081, 0.0, 0.5076, 0.0, 0.5071, 0.0, 0.5066, 0.0, 0.5061, 0.0, 0.5056, 0.0, 0.5051, 0.0, 0.5046, 0.0, 0.5042, 0.0, 0.5037, 0.0, 0.5032, 0.0, 0.5027, 0.0, 0.5022, 0.0, 0.5017, 0.0, 0.5012, 0.0, 0.5007, 0.0, 0.5002, 0.0, 0.3786, 0.0, 0.3781, 0.0, 0.3776, 0.0, 0.3771, 0.0, 0.3766, 0.0, 0.3762, 0.0, 0.3757, 0.0, 0.3752, 0.0, 0.4998, 0.0, 0.4993, 0.0, 0.4988, 0.0, 0.4983, 0.0, 0.4978, 0.0, 0.4973, 0.0, 0.4968, 0.0, 0.4963, 0.0, 0.4958, 0.0, 0.4954, 0.0, 0.4949, 0.0, 0.4944, 0.0, 0.4939, 0.0, 0.4934, 0.0, 0.4929, 0.0, 0.4924, 0.0, 0.8896, 0.0, 0.8891, 0.0, 0.8886, 0.0, 0.8881, 0.0, 0.8876, 0.0, 0.8872, 0.0, 0.8867, 0.0, 0.8862, 0.0, 0.8857, 0.0, 0.8852, 0.0, 0.8847, 0.0, 0.8842, 0.0, 0.8837, 0.0, 0.8832, 0.0, 0.8828, 0.0, 0.8823, 0.0, 0.8818, 0.0, 0.8813, 0.0, 0.8808, 0.0, 0.8803, 0.0, 0.8798, 0.0, 0.8793, 0.0, 0.8788, 0.0, 0.8784, 0.0, 0.8779, 0.0, 0.8774, 0.0, 0.8769, 0.0, 0.8764, 0.0, 0.8759, 0.0, 0.8754, 0.0, 1.0, 0.0, 0.9995, 0.0, 0.999, 0.0, 0.9985, 0.0, 0.998, 0.0, 0.9976, 0.0, 0.9971, 0.0, 0.9966, 0.0, 0.9961, 0.0, 0.9956, 0.0, 0.9951, 0.0, 0.9946, 0.0, 0.9941, 0.0, 0.9936, 0.0, 0.9932, 0.0, 0.9927, 0.0, 0.9922, 0.0, 0.9917, 0.0, 0.9912, 0.0, 0.9907, 0.0, 0.9902, 0.0, 0.9897, 0.0, 0.9893, 0.0, 0.9888, 0.0, 0.9883, 0.0, 0.9878, 0.0, 0.9873, 0.0, 0.9868, 0.0, 0.9863, 0.0, 0.9858, 0.0, 0.9853, 0.0, 0.9849, 0.0, 0.9844, 0.0, 0.9839, 0.0, 0.9834, 0.0, 0.9829, 0.0, 0.9824, 0.0, 0.9819, 0.0, 0.9814, 0.0, 0.9809, 0.0, 0.9805, 0.0, 0.98, 0.0, 0.9795, 0.0, 0.979, 0.0, 0.9785, 0.0, 0.978, 0.0, 0.9775, 0.0, 0.977, 0.0, 0.9766, 0.0, 0.9761, 0.0, 0.9756, 0.0, 0.9751, 0.0, 0.9746, 0.0, 0.9741, 0.0, 0.9736, 0.0, 0.9731, 0.0, 0.9726, 0.0, 0.9722, 0.0, 0.9717, 0.0, 0.9712, 0.0, 0.9707, 0.0, 0.9702, 0.0, 0.9697, 0.0, 0.9692, 0.0, 0.9687, 0.0, 0.9682, 0.0, 0.9678, 0.0, 0.9673, 0.0, 0.9668, 0.0, 0.9663, 0.0, 0.9658, 0.0, 0.9653, 0.0, 0.9648, 0.0, 0.9643, 0.0, 0.9638, 0.0, 0.9634, 0.0, 0.9629, 0.0, 0.9624, 0.0, 0.9619, 0.0, 0.9614, 0.0, 0.9609, 0.0, 0.9604, 0.0, 0.9599, 0.0, 0.9595, 0.0, 0.959, 0.0, 0.9585, 0.0, 0.958, 0.0, 0.9575, 0.0, 0.957, 0.0, 0.9565, 0.0, 0.956, 0.0, 0.9555, 0.0, 0.9551, 0.0, 0.9546, 0.0, 0.9541, 0.0, 0.9536, 0.0, 0.9531, 0.0, 0.9526, 0.0, 0.9521, 0.0, 0.9516, 0.0, 0.9511, 0.0, 0.9507, 0.0, 0.9502, 0.0, 0.9497, 0.0, 0.9492, 0.0, 0.9487, 0.0, 0.9482, 0.0, 0.9477, 0.0, 0.9472, 0.0, 0.9468, 0.0, 0.9463, 0.0, 0.9458, 0.0, 0.9453, 0.0, 0.9448, 0.0, 0.9443, 0.0, 0.9438, 0.0, 0.9433, 0.0, 0.9428, 0.0, 0.9424, 0.0, 0.9419, 0.0, 0.9414, 0.0, 0.9409, 0.0, 0.9404, 0.0, 0.9399, 0.0, 0.9394, 0.0, 0.9389, 0.0, 0.9384, 0.0, 0.938, 0.0, 0.9375, 0.0, 0.937, 0.0, 0.9365, 0.0, 0.936, 0.0, 0.9355, 0.0, 0.935, 0.0, 0.9345, 0.0, 0.934, 0.0, 0.9336, 0.0, 0.9331, 0.0, 0.9326, 0.0, 0.9321, 0.0, 0.9316, 0.0, 0.9311, 0.0, 0.9306, 0.0, 0.9301, 0.0, 0.9297, 0.0, 0.9292, 0.0, 0.9287, 0.0, 0.9282, 0.0, 0.9277, 0.0, 0.9272, 0.0, 0.9267, 0.0, 0.9262, 0.0, 0.9257, 0.0, 0.9253, 0.0, 0.9248, 0.0, 0.9243, 0.0, 0.9238, 0.0, 0.49, 0.0, 0.4895, 0.0, 0.489, 0.0, 0.4885, 0.0, 0.488, 0.0, 0.4875, 0.0, 0.4871, 0.0, 0.4866, 0.0, 0.4861, 0.0, 0.4856, 0.0, 0.4851, 0.0, 0.4846, 0.0, 0.4841, 0.0, 0.4836, 0.0, 0.4831, 0.0, 0.4827, 0.0, 0.4822, 0.0, 0.4817, 0.0, 0.4812, 0.0, 0.4807, 0.0, 0.4802, 0.0, 0.4797, 0.0, 0.4792, 0.0, 0.4787, 0.0, 0.4783, 0.0, 0.4778, 0.0, 0.4773, 0.0, 0.4768, 0.0, 0.4763, 0.0, 0.4758, 0.0, 0.4753, 0.0, 0.4748, 0.0, 0.4744, 0.0, 0.4739, 0.0, 0.4734, 0.0, 0.4729, 0.0, 0.4724, 0.0, 0.4719, 0.0, 0.4714, 0.0, 0.4709, 0.0, 0.4704, 0.0, 0.47, 0.0, 0.4695, 0.0, 0.469, 0.0, 0.4685, 0.0, 0.468, 0.0, 0.4675, 0.0, 0.467, 0.0, 0.4665, 0.0, 0.466, 0.0, 0.4656, 0.0, 0.4651, 0.0, 0.4646, 0.0, 0.4641, 0.0, 0.4636, 0.0, 0.4631, 0.0, 0.4626, 0.0, 0.4621, 0.0, 0.4617, 0.0, 0.4612, 0.0, 0.4607, 0.0, 0.4602, 0.0, 0.4597, 0.0, 0.4592, 0.0, 0.4587, 0.0, 0.4582, 0.0, 0.4577, 0.0, 0.4573, 0.0, 0.4568, 0.0, 0.4563, 0.0, 0.4558, 0.0, 0.4553, 0.0, 0.4548, 0.0, 0.4543, 0.0, 0.4538, 0.0, 0.4533, 0.0, 0.4529, 0.0, 0.4524, 0.0, 0.4519, 0.0, 0.4514, 0.0, 0.4509, 0.0, 0.4504, 0.0, 0.4499, 0.0, 0.4494, 0.0, 0.4489, 0.0, 0.4485, 0.0, 0.448, 0.0, 0.4475, 0.0, 0.447, 0.0, 0.4465, 0.0, 0.446, 0.0, 0.4455, 0.0, 0.0, 0.0, 0.1207, 0.0, 0.828, 0.0, 0.8276, 0.0, 0.8271, 0.0, 0.8266, 0.0, 0.8261, 0.0, 0.8256, 0.0, 0.8251, 0.0, 0.8246, 0.0, 0.8241, 0.0, 0.8236, 0.0, 0.8232, 0.0, 0.8227, 0.0, 0.8222, 0.0, 0.8217, 0.0, 0.8212, 0.0, 0.8207, 0.0, 0.8202, 0.0, 0.8197, 0.0, 0.8192, 0.0, 0.8188, 0.0, 0.8183, 0.0, 0.8178, 0.0, 0.8173, 0.0, 0.8168, 0.0, 0.8163, 0.0, 0.8158, 0.0, 0.8153, 0.0, 0.8149, 0.0, 0.8144, 0.0, 0.8139, 0.0, 0.8134, 0.0, 0.8129, 0.0, 0.8124, 0.0, 0.8119, 0.0, 0.8114, 0.0, 0.8109, 0.0, 0.8105, 0.0, 0.81, 0.0, 0.8095, 0.0, 0.809, 0.0, 0.8085, 0.0, 0.808, 0.0, 0.8075, 0.0, 0.807, 0.0, 0.8065, 0.0, 0.8061, 0.0, 0.8056, 0.0, 0.8051, 0.0, 0.8046, 0.0, 0.8041, 0.0, 0.8036, 0.0, 0.8031, 0.0, 0.8026, 0.0, 0.8021, 0.0, 0.8017, 0.0, 0.8012, 0.0, 0.8007, 0.0, 0.8002, 0.0, 0.7997, 0.0, 0.7992, 0.0, 0.7987, 0.0, 0.7982, 0.0, 0.7978, 0.0, 0.7973, 0.0, 0.7968, 0.0, 0.445, 0.0, 0.4446, 0.0, 0.4441, 0.0, 0.4436, 0.0, 0.4431, 0.0, 0.4426, 0.0, 0.4421, 0.0, 0.4416, 0.0, 0.4411, 0.0, 0.4406, 0.0, 0.4402, 0.0, 0.4397, 0.0, 0.4392, 0.0, 0.4387, 0.0, 0.4382, 0.0, 0.4377, 0.0, 0.4372, 0.0, 0.4367, 0.0, 0.4362, 0.0, 0.4358, 0.0, 0.4353, 0.0, 0.4348, 0.0, 0.4343, 0.0, 0.4338, 0.0, 0.4333, 0.0, 0.4328, 0.0, 0.4323, 0.0, 0.4319, 0.0, 0.4314, 0.0, 0.4309, 0.0, 0.4304, 0.0, 0.4299, 0.0, 0.4294, 0.0, 0.7416, 0.0, 0.7411, 0.0, 0.7406, 0.0, 0.7401, 0.0, 0.7396, 0.0, 0.7391, 0.0, 0.7386, 0.0, 0.7382, 0.0, 0.7377, 0.0, 0.7372, 0.0, 0.7367, 0.0, 0.7362, 0.0, 0.7357, 0.0, 0.7352, 0.0, 0.7347, 0.0, 0.7342, 0.0, 0.7338, 0.0, 0.7333, 0.0, 0.7328, 0.0, 0.7323, 0.0, 0.7318, 0.0, 0.7313, 0.0, 0.7308, 0.0, 0.7303, 0.0, 0.7298, 0.0, 0.7294, 0.0, 0.7289, 0.0, 0.7284, 0.0, 0.7279, 0.0, 0.7274, 0.0, 0.7269, 0.0, 0.7264, 0.0, 0.7259, 0.0, 0.7255, 0.0, 0.725, 0.0, 0.7245, 0.0, 0.724, 0.0, 0.7235, 0.0, 0.723, 0.0, 0.7225, 0.0, 0.722, 0.0, 0.7215, 0.0, 0.7211, 0.0, 0.7206, 0.0, 0.7201, 0.0, 0.7196, 0.0, 0.7191, 0.0, 0.7186, 0.0, 0.7181, 0.0, 0.7176, 0.0, 0.7171, 0.0, 0.7167, 0.0, 0.7162, 0.0, 0.7157, 0.0, 0.7152, 0.0, 0.7147, 0.0, 0.7142, 0.0, 0.7137, 0.0, 0.7132, 0.0, 0.7128, 0.0, 0.7123, 0.0, 0.7118, 0.0, 0.7113, 0.0, 0.7108, 0.0, 0.7103, 0.0, 0.7098, 0.0, 0.7093, 0.0, 0.7088, 0.0, 0.7084, 0.0, 0.7079, 0.0, 0.7074, 0.0, 0.7069, 0.0, 0.7064, 0.0, 0.7059, 0.0, 0.7054, 0.0, 0.7049, 0.0, 0.7044, 0.0, 0.704, 0.0, 0.7035, 0.0, 0.703, 0.0, 0.7025, 0.0, 0.702, 0.0, 0.7015, 0.0, 0.701, 0.0, 0.7005, 0.0, 0.7, 0.0, 0.6996, 0.0, 0.6991, 0.0, 0.6986, 0.0, 0.6981, 0.0, 0.6976, 0.0, 0.6971, 0.0, 0.6966, 0.0, 0.6961, 0.0, 0.6957, 0.0, 0.6952, 0.0, 0.6947, 0.0, 0.6942, 0.0, 0.6937, 0.0, 0.6932, 0.0, 0.6927, 0.0, 0.6922, 0.0, 0.6917, 0.0, 0.6913, 0.0, 0.6908, 0.0, 0.6903, 0.0, 0.6898, 0.0, 0.6893, 0.0, 0.6888, 0.0, 0.6883, 0.0, 0.6878, 0.0, 0.6873, 0.0, 0.6869, 0.0, 0.6864, 0.0, 0.6859, 0.0, 0.6854, 0.0, 0.6849, 0.0, 0.6844, 0.0, 0.6839, 0.0, 0.6834, 0.0, 0.683, 0.0, 0.6825, 0.0, 0.682, 0.0, 0.6815, 0.0, 0.681, 0.0, 0.6805, 0.0, 0.68, 0.0, 0.6795, 0.0, 0.679, 0.0, 0.6786, 0.0, 0.6781, 0.0, 0.6776, 0.0, 0.6771, 0.0, 0.6766, 0.0, 0.6761, 0.0, 0.6756, 0.0, 0.6751, 0.0, 0.6746, 0.0, 0.6742, 0.0, 0.6737, 0.0, 0.6732, 0.0, 0.6727, 0.0, 0.6722, 0.0, 0.6717, 0.0, 0.6712, 0.0, 0.6707, 0.0, 0.6702, 0.0, 0.6698, 0.0, 0.6693, 0.0, 0.6688, 0.0, 0.6683, 0.0, 0.6678, 0.0, 0.6673, 0.0, 0.6668, 0.0, 0.6663, 0.0, 0.6659, 0.0, 0.6654, 0.0, 0.6649, 0.0, 0.6644, 0.0, 0.6639, 0.0, 0.6634, 0.0, 0.6629, 0.0, 0.6624, 0.0, 0.6619, 0.0, 0.6615, 0.0, 0.661, 0.0, 0.6605, 0.0, 0.66, 0.0, 0.6595, 0.0, 0.659, 0.0, 0.6585, 0.0, 0.658, 0.0, 0.6575, 0.0, 0.6571, 0.0, 0.6566, 0.0, 0.3131, 0.0, 0.3127, 0.0, 0.3122, 0.0, 0.03566, 0.0, 0.03127, 0.0])
me_sketch.update()
me_sketch_001 = bpy.data.meshes.new('Sketch.001')
me_sketch_001.from_pydata([(-30.0, 0.0, 0.0), (0.0, 0.0, 0.0), (0.0, 106.0, 0.0), (-30.0, 106.0, 0.0)], [], [(2, 3, 0, 1)])
_uv = me_sketch_001.uv_layers.new(name='UVMap')
_uv.uv.foreach_set('vector', [0.5106, 0.0, 0.766, 0.0, 0.0, 0.0, 0.2553, 0.0])
me_sketch_001.update()
me_cube = bpy.data.meshes.new('Cube')
me_cube.from_pydata([(-1.0, -1.0, -1.0), (-1.0, -1.0, 1.0), (-1.0, 1.0, -1.0), (-1.0, 1.0, 1.0), (1.0, -1.0, -1.0), (1.0, -1.0, 1.0), (1.0, 1.0, -1.0), (1.0, 1.0, 1.0)], [], [(0, 1, 3, 2), (2, 3, 7, 6), (6, 7, 5, 4), (4, 5, 1, 0), (2, 6, 4, 0), (7, 3, 1, 5)])
_uv = me_cube.uv_layers.new(name='UVMap')
_uv.uv.foreach_set('vector', [0.375, 0.0, 0.625, 0.0, 0.625, 0.25, 0.375, 0.25, 0.375, 0.25, 0.625, 0.25, 0.625, 0.5, 0.375, 0.5, 0.375, 0.5, 0.625, 0.5, 0.625, 0.75, 0.375, 0.75, 0.375, 0.75, 0.625, 0.75, 0.625, 1.0, 0.375, 1.0, 0.125, 0.5, 0.375, 0.5, 0.375, 0.75, 0.125, 0.75, 0.625, 0.5, 0.875, 0.5, 0.875, 0.75, 0.625, 0.75])
me_cube.update()
me_cube_002 = bpy.data.meshes.new('Cube.002')
me_cube_002.from_pydata([(-1.0, -1.0, -1.0), (-1.0, -1.0, 1.0), (-1.0, 1.0, -1.0), (-1.0, 1.0, 1.0), (1.0, -1.0, -1.0), (1.0, -1.0, 1.0), (1.0, 1.0, -1.0), (1.0, 1.0, 1.0)], [], [(0, 1, 3, 2), (2, 3, 7, 6), (6, 7, 5, 4), (4, 5, 1, 0), (2, 6, 4, 0), (7, 3, 1, 5)])
_uv = me_cube_002.uv_layers.new(name='UVMap')
_uv.uv.foreach_set('vector', [0.375, 0.0, 0.625, 0.0, 0.625, 0.25, 0.375, 0.25, 0.375, 0.25, 0.625, 0.25, 0.625, 0.5, 0.375, 0.5, 0.375, 0.5, 0.625, 0.5, 0.625, 0.75, 0.375, 0.75, 0.375, 0.75, 0.625, 0.75, 0.625, 1.0, 0.375, 1.0, 0.125, 0.5, 0.375, 0.5, 0.375, 0.75, 0.125, 0.75, 0.625, 0.5, 0.875, 0.5, 0.875, 0.75, 0.625, 0.75])
me_cube_002.update()
me_cylinder_002 = bpy.data.meshes.new('Cylinder.002')
me_cylinder_002.from_pydata([(3.36e-07, 1.141, -1.141), (3.36e-07, 1.141, 1.141), (0.2226, 1.119, -1.141), (0.2226, 1.119, 1.141), (0.4366, 1.054, -1.141), (0.4366, 1.054, 1.141), (0.6339, 0.9487, -1.141), (0.6339, 0.9487, 1.141), (0.8068, 0.8068, -1.141), (0.8068, 0.8068, 1.141), (0.9487, 0.6339, -1.141), (0.9487, 0.6339, 1.141), (1.054, 0.4366, -1.141), (1.054, 0.4366, 1.141), (1.119, 0.2226, -1.141), (1.119, 0.2226, 1.141), (1.141, 0.0, -1.141), (1.141, 0.0, 1.141), (1.119, -0.2226, -1.141), (1.119, -0.2226, 1.141), (1.054, -0.4366, -1.141), (1.054, -0.4366, 1.141), (0.9487, -0.6339, -1.141), (0.9487, -0.6339, 1.141), (0.8068, -0.8068, -1.141), (0.8068, -0.8068, 1.141), (0.6339, -0.9487, -1.141), (0.6339, -0.9487, 1.141), (0.4366, -1.054, -1.141), (0.4366, -1.054, 1.141), (0.2226, -1.119, -1.141), (0.2226, -1.119, 1.141), (3.36e-07, -1.141, -1.141), (3.36e-07, -1.141, 1.141), (-0.2226, -1.119, -1.141), (-0.2226, -1.119, 1.141), (-0.4366, -1.054, -1.141), (-0.4366, -1.054, 1.141), (-0.6339, -0.9487, -1.141), (-0.6339, -0.9487, 1.141), (-0.8068, -0.8068, -1.141), (-0.8068, -0.8068, 1.141), (-0.9487, -0.6339, -1.141), (-0.9487, -0.6339, 1.141), (-1.054, -0.4366, -1.141), (-1.054, -0.4366, 1.141), (-1.119, -0.2226, -1.141), (-1.119, -0.2226, 1.141), (-1.141, 0.0, -1.141), (-1.141, 0.0, 1.141), (-1.119, 0.2226, -1.141), (-1.119, 0.2226, 1.141), (-1.054, 0.4366, -1.141), (-1.054, 0.4366, 1.141), (-0.9487, 0.6339, -1.141), (-0.9487, 0.6339, 1.141), (-0.8068, 0.8068, -1.141), (-0.8068, 0.8068, 1.141), (-0.6339, 0.9487, -1.141), (-0.6339, 0.9487, 1.141), (-0.4366, 1.054, -1.141), (-0.4366, 1.054, 1.141), (-0.2226, 1.119, -1.141), (-0.2226, 1.119, 1.141), (-1.633, 5.168, -2.0), (-1.633, 5.168, 2.0), (-1.243, 5.13, -2.0), (-1.243, 5.13, 2.0), (-0.8676, 5.016, -2.0), (-0.8676, 5.016, 2.0), (-0.5219, 4.831, -2.0), (-0.5219, 4.831, 2.0), (-0.2189, 4.582, -2.0), (-0.2189, 4.582, 2.0), (0.02985, 4.279, -2.0), (0.02985, 4.279, 2.0), (0.2147, 3.934, -2.0), (0.2147, 3.934, 2.0), (0.3285, 3.558, -2.0), (0.3285, 3.558, 2.0), (0.3669, 3.168, -2.0), (0.3669, 3.168, 2.0), (0.3285, 2.778, -2.0), (0.3285, 2.778, 2.0), (0.2147, 2.403, -2.0), (0.2147, 2.403, 2.0), (0.02985, 2.057, -2.0), (0.02985, 2.057, 2.0), (-0.2189, 1.754, -2.0), (-0.2189, 1.754, 2.0), (-0.5219, 1.505, -2.0), (-0.5219, 1.505, 2.0), (-0.8676, 1.321, -2.0), (-0.8676, 1.321, 2.0), (-1.243, 1.207, -2.0), (-1.243, 1.207, 2.0), (-1.633, 1.168, -2.0), (-1.633, 1.168, 2.0), (-2.023, 1.207, -2.0), (-2.023, 1.207, 2.0), (-2.398, 1.321, -2.0), (-2.398, 1.321, 2.0), (-2.744, 1.505, -2.0), (-2.744, 1.505, 2.0), (-3.047, 1.754, -2.0), (-3.047, 1.754, 2.0), (-3.296, 2.057, -2.0), (-3.296, 2.057, 2.0), (-3.481, 2.403, -2.0), (-3.481, 2.403, 2.0), (-3.594, 2.778, -2.0), (-3.594, 2.778, 2.0), (-3.633, 3.168, -2.0), (-3.633, 3.168, 2.0), (-3.594, 3.558, -2.0), (-3.594, 3.558, 2.0), (-3.481, 3.934, -2.0), (-3.481, 3.934, 2.0), (-3.296, 4.279, -2.0), (-3.296, 4.279, 2.0), (-3.047, 4.582, -2.0), (-3.047, 4.582, 2.0), (-2.744, 4.831, -2.0), (-2.744, 4.831, 2.0), (-2.398, 5.016, -2.0), (-2.398, 5.016, 2.0), (-2.023, 5.13, -2.0), (-2.023, 5.13, 2.0)], [], [(0, 1, 3, 2), (2, 3, 5, 4), (4, 5, 7, 6), (6, 7, 9, 8), (8, 9, 11, 10), (10, 11, 13, 12), (12, 13, 15, 14), (14, 15, 17, 16), (16, 17, 19, 18), (18, 19, 21, 20), (20, 21, 23, 22), (22, 23, 25, 24), (24, 25, 27, 26), (26, 27, 29, 28), (28, 29, 31, 30), (30, 31, 33, 32), (32, 33, 35, 34), (34, 35, 37, 36), (36, 37, 39, 38), (38, 39, 41, 40), (40, 41, 43, 42), (42, 43, 45, 44), (44, 45, 47, 46), (46, 47, 49, 48), (48, 49, 51, 50), (50, 51, 53, 52), (52, 53, 55, 54), (54, 55, 57, 56), (56, 57, 59, 58), (58, 59, 61, 60), (3, 1, 63, 61, 59, 57, 55, 53, 51, 49, 47, 45, 43, 41, 39, 37, 35, 33, 31, 29, 27, 25, 23, 21, 19, 17, 15, 13, 11, 9, 7, 5), (60, 61, 63, 62), (62, 63, 1, 0), (0, 2, 4, 6, 8, 10, 12, 14, 16, 18, 20, 22, 24, 26, 28, 30, 32, 34, 36, 38, 40, 42, 44, 46, 48, 50, 52, 54, 56, 58, 60, 62), (64, 65, 67, 66), (66, 67, 69, 68), (68, 69, 71, 70), (70, 71, 73, 72), (72, 73, 75, 74), (74, 75, 77, 76), (76, 77, 79, 78), (78, 79, 81, 80), (80, 81, 83, 82), (82, 83, 85, 84), (84, 85, 87, 86), (86, 87, 89, 88), (88, 89, 91, 90), (90, 91, 93, 92), (92, 93, 95, 94), (94, 95, 97, 96), (96, 97, 99, 98), (98, 99, 101, 100), (100, 101, 103, 102), (102, 103, 105, 104), (104, 105, 107, 106), (106, 107, 109, 108), (108, 109, 111, 110), (110, 111, 113, 112), (112, 113, 115, 114), (114, 115, 117, 116), (116, 117, 119, 118), (118, 119, 121, 120), (120, 121, 123, 122), (122, 123, 125, 124), (67, 65, 127, 125, 123, 121, 119, 117, 115, 113, 111, 109, 107, 105, 103, 101, 99, 97, 95, 93, 91, 89, 87, 85, 83, 81, 79, 77, 75, 73, 71, 69), (124, 125, 127, 126), (126, 127, 65, 64), (64, 66, 68, 70, 72, 74, 76, 78, 80, 82, 84, 86, 88, 90, 92, 94, 96, 98, 100, 102, 104, 106, 108, 110, 112, 114, 116, 118, 120, 122, 124, 126)])
_uv = me_cylinder_002.uv_layers.new(name='UVMap')
_uv.uv.foreach_set('vector', [1.0, 0.5, 1.0, 1.0, 0.9688, 1.0, 0.9688, 0.5, 0.9688, 0.5, 0.9688, 1.0, 0.9375, 1.0, 0.9375, 0.5, 0.9375, 0.5, 0.9375, 1.0, 0.9062, 1.0, 0.9062, 0.5, 0.9062, 0.5, 0.9062, 1.0, 0.875, 1.0, 0.875, 0.5, 0.875, 0.5, 0.875, 1.0, 0.8438, 1.0, 0.8438, 0.5, 0.8438, 0.5, 0.8438, 1.0, 0.8125, 1.0, 0.8125, 0.5, 0.8125, 0.5, 0.8125, 1.0, 0.7812, 1.0, 0.7812, 0.5, 0.7812, 0.5, 0.7812, 1.0, 0.75, 1.0, 0.75, 0.5, 0.75, 0.5, 0.75, 1.0, 0.7188, 1.0, 0.7188, 0.5, 0.7188, 0.5, 0.7188, 1.0, 0.6875, 1.0, 0.6875, 0.5, 0.6875, 0.5, 0.6875, 1.0, 0.6562, 1.0, 0.6562, 0.5, 0.6562, 0.5, 0.6562, 1.0, 0.625, 1.0, 0.625, 0.5, 0.625, 0.5, 0.625, 1.0, 0.5938, 1.0, 0.5938, 0.5, 0.5938, 0.5, 0.5938, 1.0, 0.5625, 1.0, 0.5625, 0.5, 0.5625, 0.5, 0.5625, 1.0, 0.5312, 1.0, 0.5312, 0.5, 0.5312, 0.5, 0.5312, 1.0, 0.5, 1.0, 0.5, 0.5, 0.5, 0.5, 0.5, 1.0, 0.4688, 1.0, 0.4688, 0.5, 0.4688, 0.5, 0.4688, 1.0, 0.4375, 1.0, 0.4375, 0.5, 0.4375, 0.5, 0.4375, 1.0, 0.4062, 1.0, 0.4062, 0.5, 0.4062, 0.5, 0.4062, 1.0, 0.375, 1.0, 0.375, 0.5, 0.375, 0.5, 0.375, 1.0, 0.3438, 1.0, 0.3438, 0.5, 0.3438, 0.5, 0.3438, 1.0, 0.3125, 1.0, 0.3125, 0.5, 0.3125, 0.5, 0.3125, 1.0, 0.2812, 1.0, 0.2812, 0.5, 0.2812, 0.5, 0.2812, 1.0, 0.25, 1.0, 0.25, 0.5, 0.25, 0.5, 0.25, 1.0, 0.2188, 1.0, 0.2188, 0.5, 0.2188, 0.5, 0.2188, 1.0, 0.1875, 1.0, 0.1875, 0.5, 0.1875, 0.5, 0.1875, 1.0, 0.1562, 1.0, 0.1562, 0.5, 0.1562, 0.5, 0.1562, 1.0, 0.125, 1.0, 0.125, 0.5, 0.125, 0.5, 0.125, 1.0, 0.09375, 1.0, 0.09375, 0.5, 0.09375, 0.5, 0.09375, 1.0, 0.0625, 1.0, 0.0625, 0.5, 0.2968, 0.4854, 0.25, 0.49, 0.2032, 0.4854, 0.1582, 0.4717, 0.1167, 0.4496, 0.08029, 0.4197, 0.05045, 0.3833, 0.02827, 0.3418, 0.01461, 0.2968, 0.01, 0.25, 0.01461, 0.2032, 0.02827, 0.1582, 0.05045, 0.1167, 0.08029, 0.08029, 0.1167, 0.05045, 0.1582, 0.02827, 0.2032, 0.01461, 0.25, 0.01, 0.2968, 0.01461, 0.3418, 0.02827, 0.3833, 0.05045, 0.4197, 0.08029, 0.4496, 0.1167, 0.4717, 0.1582, 0.4854, 0.2032, 0.49, 0.25, 0.4854, 0.2968, 0.4717, 0.3418, 0.4496, 0.3833, 0.4197, 0.4197, 0.3833, 0.4496, 0.3418, 0.4717, 0.0625, 0.5, 0.0625, 1.0, 0.03125, 1.0, 0.03125, 0.5, 0.03125, 0.5, 0.03125, 1.0, 0.0, 1.0, 0.0, 0.5, 0.75, 0.49, 0.7968, 0.4854, 0.8418, 0.4717, 0.8833, 0.4496, 0.9197, 0.4197, 0.9496, 0.3833, 0.9717, 0.3418, 0.9854, 0.2968, 0.99, 0.25, 0.9854, 0.2032, 0.9717, 0.1582, 0.9496, 0.1167, 0.9197, 0.08029, 0.8833, 0.05045, 0.8418, 0.02827, 0.7968, 0.01461, 0.75, 0.01, 0.7032, 0.01461, 0.6582, 0.02827, 0.6167, 0.05045, 0.5803, 0.08029, 0.5504, 0.1167, 0.5283, 0.1582, 0.5146, 0.2032, 0.51, 0.25, 0.5146, 0.2968, 0.5283, 0.3418, 0.5504, 0.3833, 0.5803, 0.4197, 0.6167, 0.4496, 0.6582, 0.4717, 0.7032, 0.4854, 1.0, 0.5, 1.0, 1.0, 0.9688, 1.0, 0.9688, 0.5, 0.9688, 0.5, 0.9688, 1.0, 0.9375, 1.0, 0.9375, 0.5, 0.9375, 0.5, 0.9375, 1.0, 0.9062, 1.0, 0.9062, 0.5, 0.9062, 0.5, 0.9062, 1.0, 0.875, 1.0, 0.875, 0.5, 0.875, 0.5, 0.875, 1.0, 0.8438, 1.0, 0.8438, 0.5, 0.8438, 0.5, 0.8438, 1.0, 0.8125, 1.0, 0.8125, 0.5, 0.8125, 0.5, 0.8125, 1.0, 0.7812, 1.0, 0.7812, 0.5, 0.7812, 0.5, 0.7812, 1.0, 0.75, 1.0, 0.75, 0.5, 0.75, 0.5, 0.75, 1.0, 0.7188, 1.0, 0.7188, 0.5, 0.7188, 0.5, 0.7188, 1.0, 0.6875, 1.0, 0.6875, 0.5, 0.6875, 0.5, 0.6875, 1.0, 0.6562, 1.0, 0.6562, 0.5, 0.6562, 0.5, 0.6562, 1.0, 0.625, 1.0, 0.625, 0.5, 0.625, 0.5, 0.625, 1.0, 0.5938, 1.0, 0.5938, 0.5, 0.5938, 0.5, 0.5938, 1.0, 0.5625, 1.0, 0.5625, 0.5, 0.5625, 0.5, 0.5625, 1.0, 0.5312, 1.0, 0.5312, 0.5, 0.5312, 0.5, 0.5312, 1.0, 0.5, 1.0, 0.5, 0.5, 0.5, 0.5, 0.5, 1.0, 0.4688, 1.0, 0.4688, 0.5, 0.4688, 0.5, 0.4688, 1.0, 0.4375, 1.0, 0.4375, 0.5, 0.4375, 0.5, 0.4375, 1.0, 0.4062, 1.0, 0.4062, 0.5, 0.4062, 0.5, 0.4062, 1.0, 0.375, 1.0, 0.375, 0.5, 0.375, 0.5, 0.375, 1.0, 0.3438, 1.0, 0.3438, 0.5, 0.3438, 0.5, 0.3438, 1.0, 0.3125, 1.0, 0.3125, 0.5, 0.3125, 0.5, 0.3125, 1.0, 0.2812, 1.0, 0.2812, 0.5, 0.2812, 0.5, 0.2812, 1.0, 0.25, 1.0, 0.25, 0.5, 0.25, 0.5, 0.25, 1.0, 0.2188, 1.0, 0.2188, 0.5, 0.2188, 0.5, 0.2188, 1.0, 0.1875, 1.0, 0.1875, 0.5, 0.1875, 0.5, 0.1875, 1.0, 0.1562, 1.0, 0.1562, 0.5, 0.1562, 0.5, 0.1562, 1.0, 0.125, 1.0, 0.125, 0.5, 0.125, 0.5, 0.125, 1.0, 0.09375, 1.0, 0.09375, 0.5, 0.09375, 0.5, 0.09375, 1.0, 0.0625, 1.0, 0.0625, 0.5, 0.2968, 0.4854, 0.25, 0.49, 0.2032, 0.4854, 0.1582, 0.4717, 0.1167, 0.4496, 0.08029, 0.4197, 0.05045, 0.3833, 0.02827, 0.3418, 0.01461, 0.2968, 0.01, 0.25, 0.01461, 0.2032, 0.02827, 0.1582, 0.05045, 0.1167, 0.08029, 0.08029, 0.1167, 0.05045, 0.1582, 0.02827, 0.2032, 0.01461, 0.25, 0.01, 0.2968, 0.01461, 0.3418, 0.02827, 0.3833, 0.05045, 0.4197, 0.08029, 0.4496, 0.1167, 0.4717, 0.1582, 0.4854, 0.2032, 0.49, 0.25, 0.4854, 0.2968, 0.4717, 0.3418, 0.4496, 0.3833, 0.4197, 0.4197, 0.3833, 0.4496, 0.3418, 0.4717, 0.0625, 0.5, 0.0625, 1.0, 0.03125, 1.0, 0.03125, 0.5, 0.03125, 0.5, 0.03125, 1.0, 0.0, 1.0, 0.0, 0.5, 0.75, 0.49, 0.7968, 0.4854, 0.8418, 0.4717, 0.8833, 0.4496, 0.9197, 0.4197, 0.9496, 0.3833, 0.9717, 0.3418, 0.9854, 0.2968, 0.99, 0.25, 0.9854, 0.2032, 0.9717, 0.1582, 0.9496, 0.1167, 0.9197, 0.08029, 0.8833, 0.05045, 0.8418, 0.02827, 0.7968, 0.01461, 0.75, 0.01, 0.7032, 0.01461, 0.6582, 0.02827, 0.6167, 0.05045, 0.5803, 0.08029, 0.5504, 0.1167, 0.5283, 0.1582, 0.5146, 0.2032, 0.51, 0.25, 0.5146, 0.2968, 0.5283, 0.3418, 0.5504, 0.3833, 0.5803, 0.4197, 0.6167, 0.4496, 0.6582, 0.4717, 0.7032, 0.4854])
me_cylinder_002.update()

# ---- objects
ob_sketch = bpy.data.objects.new('Sketch', me_sketch)
ob_sketch_001 = bpy.data.objects.new('Sketch.001', me_sketch_001)
ob_switch = bpy.data.objects.new('Switch', me_cube)
ob_cube_001 = bpy.data.objects.new('Cube.001', me_cube_002)
ob_pot = bpy.data.objects.new('Pot', me_cylinder_002)

# ---- transforms, parenting, visibility, modifiers, constraints
ob_sketch.location = (0.0, 0.0, 0.0)
_m = ob_sketch.modifiers.new('Solidify', 'SOLIDIFY')
_m.thickness = 1.5
_m.offset = 1.0
_m = ob_sketch.modifiers.new('Boolean', 'BOOLEAN')
ob_sketch_001.location = (0.0, 0.0, 0.0)
_m = ob_sketch_001.modifiers.new('Solidify', 'SOLIDIFY')
_m.thickness = 1.5
_m.offset = 1.0
_m = ob_sketch_001.modifiers.new('Boolean', 'BOOLEAN')
_m.object = ob_switch
_m = ob_sketch_001.modifiers.new('Boolean.001', 'BOOLEAN')
_m.object = ob_pot
ob_switch.location = (-15.9, 95.53, 1.705)
ob_switch.rotation_euler = (0.0, -0.0, 3.142)
ob_switch.scale = (10.0, 6.5, 5.0)
ob_cube_001.location = (-14.46, 26.23, -7.887)
ob_cube_001.scale = (14.0, 16.0, 1.0)
ob_pot.location = (-22.19, 35.98, 2.98e-08)
ob_pot.scale = (-4.187, -4.187, -4.187)

# ---- collection membership
scene.collection.objects.link(ob_sketch)
scene.collection.objects.link(ob_sketch_001)
col_collection.objects.link(ob_switch)
col_collection.objects.link(ob_cube_001)
col_collection.objects.link(ob_pot)

# ---- scene / render settings (as saved in the file)
scene.frame_start = 1; scene.frame_end = 250; scene.frame_set(2)
scene.render.engine = 'BLENDER_EEVEE_NEXT'
scene.unit_settings.scale_length = 0.001
bpy.context.view_layer.update()

# ---- added for rendering (the .blend has no active camera and no usable light): camera, sun
cam_auto = bpy.data.cameras.new('AutoCamera')
cam_auto.lens = 50.0
cam_auto.sensor_width = 36.0
cam_auto.clip_end = 3403.47
ob_auto_camera = bpy.data.objects.new('AutoCamera', cam_auto)
scene.collection.objects.link(ob_auto_camera)
ob_auto_camera.location = (253.931, -179.717, 154.888)
ob_auto_camera.rotation_euler = (1.09748, -7.21219e-08, 0.694738)
scene.camera = ob_auto_camera
light_auto_sun = bpy.data.lights.new('AutoSun', 'SUN')
light_auto_sun.energy = 3.0
light_auto_sun.angle = 0.0523599
ob_auto_sun = bpy.data.objects.new('AutoSun', light_auto_sun)
scene.collection.objects.link(ob_auto_sun)
ob_auto_sun.rotation_euler = (0.872665, 0.174533, 0.523599)
bpy.context.view_layer.update()
